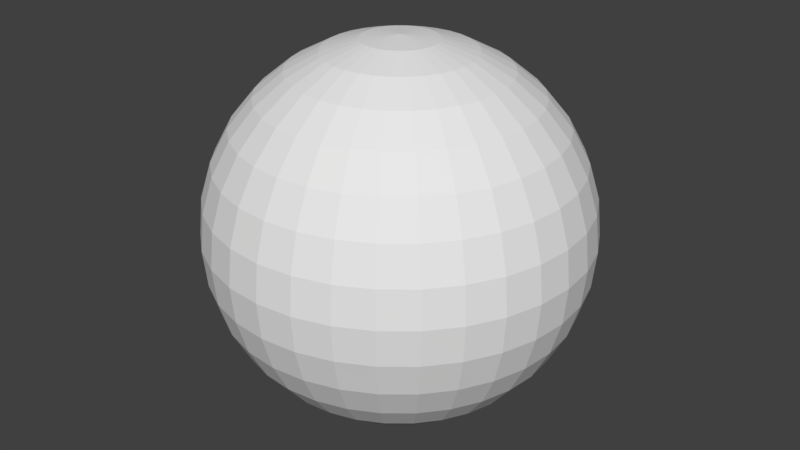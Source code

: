 # Source: Sphere.blend  (saved by Blender 2.79.0; exported with 4.5.12 LTS)
import bpy
from mathutils import Matrix  # noqa: F401  (used for matrix-valued properties, if any)

bpy.ops.wm.read_factory_settings(use_empty=True)
scene = bpy.context.scene
scene.name = 'Scene'

# ---- collections
col_collection_1 = bpy.data.collections.new('Collection 1'); scene.collection.children.link(col_collection_1)

# ---- world
world_world = bpy.data.worlds.new('World'); scene.world = world_world
world_world.color = (0.05088, 0.05088, 0.05088)
world_world.use_sun_shadow = False
world_world.sun_shadow_jitter_overblur = 0.0
world_world.cycles.sampling_method = 'MANUAL'

# ---- meshes
me_sphere_003 = bpy.data.meshes.new('Sphere.003')
me_sphere_003.from_pydata([(0.0, 0.1951, 0.9808), (0.0, 0.3827, 0.9239), (0.0, 0.5556, 0.8315), (0.0, 0.7071, 0.7071), (0.0, 0.8315, 0.5556), (0.0, 0.9239, 0.3827), (0.0, 0.9808, 0.1951), (0.0, 1.0, 7.55e-08), (0.0, 0.9808, -0.1951), (0.0, 0.5556, -0.8315), (0.03806, 0.1913, 0.9808), (0.07466, 0.3753, 0.9239), (0.1084, 0.5449, 0.8315), (0.1379, 0.6935, 0.7071), (0.1622, 0.8155, 0.5556), (0.1802, 0.9061, 0.3827), (0.1913, 0.9619, 0.1951), (0.1951, 0.9808, 7.55e-08), (0.1913, 0.9619, -0.1951), (0.1802, 0.9061, -0.3827), (0.1622, 0.8155, -0.5556), (0.1379, 0.6935, -0.7071), (0.1084, 0.5449, -0.8315), (0.07466, 0.3753, -0.9239), (0.03806, 0.1913, -0.9808), (0.07466, 0.1802, 0.9808), (0.1464, 0.3536, 0.9239), (0.2126, 0.5133, 0.8315), (0.2706, 0.6533, 0.7071), (0.3182, 0.7682, 0.5556), (0.3536, 0.8536, 0.3827), (0.3753, 0.9061, 0.1951), (0.3827, 0.9239, 7.55e-08), (0.3753, 0.9061, -0.1951), (0.3536, 0.8536, -0.3827), (0.3182, 0.7682, -0.5556), (0.2706, 0.6533, -0.7071), (0.2126, 0.5133, -0.8315), (0.1464, 0.3536, -0.9239), (0.07466, 0.1802, -0.9808), (0.1084, 0.1622, 0.9808), (0.2126, 0.3182, 0.9239), (0.3087, 0.4619, 0.8315), (0.3928, 0.5879, 0.7071), (0.4619, 0.6913, 0.5556), (0.5133, 0.7682, 0.3827), (0.5449, 0.8155, 0.1951), (0.5556, 0.8315, 7.55e-08), (0.5449, 0.8155, -0.1951), (0.5133, 0.7682, -0.3827), (0.4619, 0.6913, -0.5556), (0.3928, 0.5879, -0.7071), (0.3087, 0.4619, -0.8315), (0.2126, 0.3182, -0.9239), (0.1084, 0.1622, -0.9808), (0.1379, 0.1379, 0.9808), (0.2706, 0.2706, 0.9239), (0.3928, 0.3928, 0.8315), (0.5, 0.5, 0.7071), (0.5879, 0.5879, 0.5556), (0.6533, 0.6533, 0.3827), (0.6935, 0.6935, 0.1951), (0.7071, 0.7071, 7.55e-08), (0.6935, 0.6935, -0.1951), (0.6533, 0.6533, -0.3827), (0.5879, 0.5879, -0.5556), (0.5, 0.5, -0.7071), (0.3928, 0.3928, -0.8315), (0.2706, 0.2706, -0.9239), (0.1379, 0.1379, -0.9808), (0.1622, 0.1084, 0.9808), (0.3182, 0.2126, 0.9239), (0.4619, 0.3087, 0.8315), (0.5879, 0.3928, 0.7071), (0.6913, 0.4619, 0.5556), (0.7682, 0.5133, 0.3827), (0.8155, 0.5449, 0.1951), (0.8315, 0.5556, 7.55e-08), (0.8155, 0.5449, -0.1951), (0.7682, 0.5133, -0.3827), (0.6913, 0.4619, -0.5556), (0.5879, 0.3928, -0.7071), (0.4619, 0.3087, -0.8315), (0.3182, 0.2126, -0.9239), (0.1622, 0.1084, -0.9808), (0.1802, 0.07466, 0.9808), (0.3536, 0.1464, 0.9239), (0.5133, 0.2126, 0.8315), (0.6533, 0.2706, 0.7071), (0.7682, 0.3182, 0.5556), (0.8536, 0.3536, 0.3827), (0.9061, 0.3753, 0.1951), (0.9239, 0.3827, 7.55e-08), (0.9061, 0.3753, -0.1951), (0.8536, 0.3536, -0.3827), (0.7682, 0.3182, -0.5556), (0.6533, 0.2706, -0.7071), (0.5133, 0.2126, -0.8315), (0.3536, 0.1464, -0.9239), (0.1802, 0.07466, -0.9808), (0.1913, 0.03806, 0.9808), (0.3753, 0.07466, 0.9239), (0.5449, 0.1084, 0.8315), (0.6935, 0.1379, 0.7071), (0.8155, 0.1622, 0.5556), (0.9061, 0.1802, 0.3827), (0.9619, 0.1913, 0.1951), (0.9808, 0.1951, 7.55e-08), (0.9619, 0.1913, -0.1951), (0.9061, 0.1802, -0.3827), (0.8155, 0.1622, -0.5556), (0.6935, 0.1379, -0.7071), (0.5449, 0.1084, -0.8315), (0.3753, 0.07466, -0.9239), (0.1913, 0.03806, -0.9808), (0.1951, -3.266e-07, 0.9808), (0.3827, -3.192e-07, 0.9239), (0.5556, -3.117e-07, 0.8315), (0.7071, -3.192e-07, 0.7071), (0.8315, -3.341e-07, 0.5556), (0.9239, -2.745e-07, 0.3827), (0.9808, -3.937e-07, 0.1951), (1.0, -3.788e-07, 7.55e-08), (0.9808, -3.937e-07, -0.1951), (0.9239, -2.298e-07, -0.3827), (0.8315, -3.341e-07, -0.5556), (0.7071, -3.192e-07, -0.7071), (0.5556, -3.415e-07, -0.8315), (0.3827, -3.043e-07, -0.9239), (0.1951, -3.08e-07, -0.9808), (0.1913, -0.03806, 0.9808), (0.3753, -0.07466, 0.9239), (0.5449, -0.1084, 0.8315), (0.6935, -0.138, 0.7071), (0.8155, -0.1622, 0.5556), (0.9061, -0.1802, 0.3827), (0.9619, -0.1913, 0.1951), (0.9808, -0.1951, 7.55e-08), (0.9619, -0.1913, -0.1951), (0.9061, -0.1802, -0.3827), (0.8155, -0.1622, -0.5556), (0.6935, -0.138, -0.7071), (0.5449, -0.1084, -0.8315), (0.3753, -0.07466, -0.9239), (0.1913, -0.03806, -0.9808), (0.1802, -0.07466, 0.9808), (0.3536, -0.1464, 0.9239), (0.5133, -0.2126, 0.8315), (0.6533, -0.2706, 0.7071), (0.7682, -0.3182, 0.5556), (0.8536, -0.3536, 0.3827), (0.9061, -0.3753, 0.1951), (0.9239, -0.3827, 7.55e-08), (0.9061, -0.3753, -0.1951), (0.8536, -0.3536, -0.3827), (0.7682, -0.3182, -0.5556), (0.6533, -0.2706, -0.7071), (0.5133, -0.2126, -0.8315), (0.3536, -0.1464, -0.9239), (0.1802, -0.07466, -0.9808), (0.1622, -0.1084, 0.9808), (0.3182, -0.2126, 0.9239), (0.4619, -0.3087, 0.8315), (0.5879, -0.3928, 0.7071), (0.6913, -0.4619, 0.5556), (0.7682, -0.5133, 0.3827), (0.8155, -0.5449, 0.1951), (0.8315, -0.5556, 7.55e-08), (0.8155, -0.5449, -0.1951), (0.7682, -0.5133, -0.3827), (0.6913, -0.4619, -0.5556), (0.5879, -0.3928, -0.7071), (0.4619, -0.3087, -0.8315), (0.3182, -0.2126, -0.9239), (0.1622, -0.1084, -0.9808), (0.1379, -0.138, 0.9808), (0.2706, -0.2706, 0.9239), (0.3928, -0.3928, 0.8315), (0.5, -0.5, 0.7071), (0.5879, -0.5879, 0.5556), (0.6533, -0.6533, 0.3827), (0.6935, -0.6935, 0.1951), (0.7071, -0.7071, 7.55e-08), (0.6935, -0.6935, -0.1951), (0.6533, -0.6533, -0.3827), (0.5879, -0.5879, -0.5556), (0.5, -0.5, -0.7071), (0.3928, -0.3928, -0.8315), (0.2706, -0.2706, -0.9239), (0.1379, -0.138, -0.9808), (0.1084, -0.1622, 0.9808), (0.2126, -0.3182, 0.9239), (0.3087, -0.4619, 0.8315), (0.3928, -0.5879, 0.7071), (0.4619, -0.6913, 0.5556), (0.5133, -0.7682, 0.3827), (0.5449, -0.8155, 0.1951), (0.5556, -0.8315, 7.55e-08), (0.5449, -0.8155, -0.1951), (0.5133, -0.7682, -0.3827), (0.4619, -0.6913, -0.5556), (0.3928, -0.5879, -0.7071), (0.3087, -0.4619, -0.8315), (0.2126, -0.3182, -0.9239), (0.1084, -0.1622, -0.9808), (0.0, -3.258e-07, -1.0), (0.07466, -0.1802, 0.9808), (0.1464, -0.3536, 0.9239), (0.2126, -0.5133, 0.8315), (0.2706, -0.6533, 0.7071), (0.3182, -0.7682, 0.5556), (0.3536, -0.8536, 0.3827), (0.3753, -0.9061, 0.1951), (0.3827, -0.9239, 7.55e-08), (0.3753, -0.9061, -0.1951), (0.3536, -0.8536, -0.3827), (0.3182, -0.7682, -0.5556), (0.2706, -0.6533, -0.7071), (0.2126, -0.5133, -0.8315), (0.1464, -0.3536, -0.9239), (0.07466, -0.1802, -0.9808), (0.03806, -0.1913, 0.9808), (0.07466, -0.3753, 0.9239), (0.1084, -0.5449, 0.8315), (0.1379, -0.6935, 0.7071), (0.1622, -0.8155, 0.5556), (0.1802, -0.9061, 0.3827), (0.1913, -0.9619, 0.1951), (0.1951, -0.9808, 7.55e-08), (0.1913, -0.9619, -0.1951), (0.1802, -0.9061, -0.3827), (0.1622, -0.8155, -0.5556), (0.1379, -0.6935, -0.7071), (0.1084, -0.5449, -0.8315), (0.07466, -0.3753, -0.9239), (0.03806, -0.1913, -0.9808), (-7.212e-09, -0.1951, 0.9808), (4.122e-08, -0.3827, 0.9239), (2.632e-08, -0.5556, 0.8315), (-2.584e-08, -0.7071, 0.7071), (-8.544e-08, -0.8315, 0.5556), (6.357e-08, -0.9239, 0.3827), (-8.544e-08, -0.9808, 0.1951), (-1.003e-07, -1.0, 7.55e-08), (-8.544e-08, -0.9808, -0.1951), (6.357e-08, -0.9239, -0.3827), (-8.544e-08, -0.8315, -0.5556), (-2.584e-08, -0.7071, -0.7071), (-1.094e-08, -0.5556, -0.8315), (3.964e-09, -0.3827, -0.9239), (3.964e-09, -0.1951, -0.9808), (-0.03806, -0.1913, 0.9808), (-0.07466, -0.3753, 0.9239), (-0.1084, -0.5449, 0.8315), (-0.1379, -0.6935, 0.7071), (-0.1622, -0.8155, 0.5556), (-0.1802, -0.9061, 0.3827), (-0.1913, -0.9619, 0.1951), (-0.1951, -0.9808, 7.55e-08), (-0.1913, -0.9619, -0.1951), (-0.1802, -0.9061, -0.3827), (-0.1622, -0.8155, -0.5556), (-0.1379, -0.6935, -0.7071), (-0.1084, -0.5449, -0.8315), (-0.07466, -0.3753, -0.9239), (-0.03806, -0.1913, -0.9808), (-0.07466, -0.1802, 0.9808), (-0.1464, -0.3536, 0.9239), (-0.2126, -0.5133, 0.8315), (-0.2706, -0.6533, 0.7071), (-0.3182, -0.7682, 0.5556), (-0.3536, -0.8536, 0.3827), (-0.3753, -0.9061, 0.1951), (-0.3827, -0.9239, 7.55e-08), (-0.3753, -0.9061, -0.1951), (-0.3536, -0.8536, -0.3827), (-0.3182, -0.7682, -0.5556), (-0.2706, -0.6533, -0.7071), (-0.2126, -0.5133, -0.8315), (-0.1464, -0.3536, -0.9239), (-0.07466, -0.1802, -0.9808), (-0.1084, -0.1622, 0.9808), (-0.2126, -0.3182, 0.9239), (-0.3087, -0.4619, 0.8315), (-0.3928, -0.5879, 0.7071), (-0.4619, -0.6913, 0.5556), (-0.5133, -0.7682, 0.3827), (-0.5449, -0.8155, 0.1951), (-0.5556, -0.8315, 7.55e-08), (-0.5449, -0.8155, -0.1951), (-0.5133, -0.7682, -0.3827), (-0.4619, -0.6913, -0.5556), (-0.3928, -0.5879, -0.7071), (-0.3087, -0.4619, -0.8315), (-0.2126, -0.3182, -0.9239), (-0.1084, -0.1622, -0.9808), (-2.304e-07, -5.562e-07, 1.0), (-0.1379, -0.138, 0.9808), (-0.2706, -0.2706, 0.9239), (-0.3928, -0.3928, 0.8315), (-0.5, -0.5, 0.7071), (-0.5879, -0.5879, 0.5556), (-0.6533, -0.6533, 0.3827), (-0.6935, -0.6935, 0.1951), (-0.7071, -0.7071, 7.55e-08), (-0.6935, -0.6935, -0.1951), (-0.6533, -0.6533, -0.3827), (-0.5879, -0.5879, -0.5556), (-0.5, -0.5, -0.7071), (-0.3928, -0.3928, -0.8315), (-0.2706, -0.2706, -0.9239), (-0.1379, -0.1379, -0.9808), (-0.1622, -0.1084, 0.9808), (-0.3182, -0.2126, 0.9239), (-0.4619, -0.3087, 0.8315), (-0.5879, -0.3928, 0.7071), (-0.6913, -0.4619, 0.5556), (-0.7682, -0.5133, 0.3827), (-0.8155, -0.5449, 0.1951), (-0.8315, -0.5556, 7.55e-08), (-0.8155, -0.5449, -0.1951), (-0.7682, -0.5133, -0.3827), (-0.6913, -0.4619, -0.5556), (-0.5879, -0.3928, -0.7071), (-0.4619, -0.3087, -0.8315), (-0.3182, -0.2126, -0.9239), (-0.1622, -0.1084, -0.9808), (-0.1802, -0.07466, 0.9808), (-0.3536, -0.1464, 0.9239), (-0.5133, -0.2126, 0.8315), (-0.6533, -0.2706, 0.7071), (-0.7682, -0.3182, 0.5556), (-0.8536, -0.3536, 0.3827), (-0.9061, -0.3753, 0.1951), (-0.9239, -0.3827, 7.55e-08), (-0.9061, -0.3753, -0.1951), (-0.8536, -0.3536, -0.3827), (-0.7682, -0.3182, -0.5556), (-0.6533, -0.2706, -0.7071), (-0.5133, -0.2126, -0.8315), (-0.3536, -0.1464, -0.9239), (-0.1802, -0.07466, -0.9808), (-0.1913, -0.03806, 0.9808), (-0.3753, -0.07466, 0.9239), (-0.5449, -0.1084, 0.8315), (-0.6935, -0.1379, 0.7071), (-0.8155, -0.1622, 0.5556), (-0.9061, -0.1802, 0.3827), (-0.9619, -0.1913, 0.1951), (-0.9808, -0.1951, 7.55e-08), (-0.9619, -0.1913, -0.1951), (-0.9061, -0.1802, -0.3827), (-0.8155, -0.1622, -0.5556), (-0.6935, -0.1379, -0.7071), (-0.5449, -0.1084, -0.8315), (-0.3753, -0.07466, -0.9239), (-0.1913, -0.03806, -0.9808), (-0.1951, -3.117e-07, 0.9808), (-0.3827, -2.819e-07, 0.9239), (-0.5556, -2.819e-07, 0.8315), (-0.7071, -1.851e-07, 0.7071), (-0.8315, -1.404e-07, 0.5556), (-0.9239, -3.192e-07, 0.3827), (-0.9808, -9.567e-08, 0.1951), (-1.0, -1.404e-07, 7.55e-08), (-0.9808, -9.567e-08, -0.1951), (-0.9239, -3.192e-07, -0.3827), (-0.8315, -1.404e-07, -0.5556), (-0.7071, -1.851e-07, -0.7071), (-0.5556, -2.596e-07, -0.8315), (-0.3827, -2.521e-07, -0.9239), (-0.1951, -3.155e-07, -0.9808), (-0.1913, 0.03806, 0.9808), (-0.3753, 0.07466, 0.9239), (-0.5449, 0.1084, 0.8315), (-0.6935, 0.1379, 0.7071), (-0.8155, 0.1622, 0.5556), (-0.9061, 0.1802, 0.3827), (-0.9619, 0.1913, 0.1951), (-0.9808, 0.1951, 7.55e-08), (-0.9619, 0.1913, -0.1951), (-0.9061, 0.1802, -0.3827), (-0.8155, 0.1622, -0.5556), (-0.6935, 0.1379, -0.7071), (-0.5449, 0.1084, -0.8315), (-0.3753, 0.07466, -0.9239), (-0.1913, 0.03806, -0.9808), (-0.1802, 0.07466, 0.9808), (-0.3536, 0.1464, 0.9239), (-0.5133, 0.2126, 0.8315), (-0.6533, 0.2706, 0.7071), (-0.7682, 0.3182, 0.5556), (-0.8536, 0.3536, 0.3827), (-0.9061, 0.3753, 0.1951), (-0.9239, 0.3827, 7.55e-08), (-0.9061, 0.3753, -0.1951), (-0.8536, 0.3536, -0.3827), (-0.7682, 0.3182, -0.5556), (-0.6533, 0.2706, -0.7071), (-0.5133, 0.2126, -0.8315), (-0.3536, 0.1464, -0.9239), (-0.1802, 0.07466, -0.9808), (-0.1622, 0.1084, 0.9808), (-0.3182, 0.2126, 0.9239), (-0.4619, 0.3087, 0.8315), (-0.5879, 0.3928, 0.7071), (-0.6913, 0.4619, 0.5556), (-0.7682, 0.5133, 0.3827), (-0.8155, 0.5449, 0.1951), (-0.8315, 0.5556, 7.55e-08), (-0.8155, 0.5449, -0.1951), (-0.7682, 0.5133, -0.3827), (-0.6913, 0.4619, -0.5556), (-0.5879, 0.3928, -0.7071), (-0.4619, 0.3087, -0.8315), (-0.3182, 0.2126, -0.9239), (-0.1622, 0.1084, -0.9808), (-0.1379, 0.1379, 0.9808), (-0.2706, 0.2706, 0.9239), (-0.3928, 0.3928, 0.8315), (-0.5, 0.5, 0.7071), (-0.5879, 0.5879, 0.5556), (-0.6533, 0.6533, 0.3827), (-0.6935, 0.6935, 0.1951), (-0.7071, 0.7071, 7.55e-08), (-0.6935, 0.6935, -0.1951), (-0.6533, 0.6533, -0.3827), (-0.5879, 0.5879, -0.5556), (-0.5, 0.5, -0.7071), (-0.3928, 0.3928, -0.8315), (-0.2706, 0.2706, -0.9239), (-0.1379, 0.1379, -0.9808), (-0.1084, 0.1622, 0.9808), (-0.2126, 0.3182, 0.9239), (-0.3087, 0.4619, 0.8315), (-0.3928, 0.5879, 0.7071), (-0.4619, 0.6913, 0.5556), (-0.5133, 0.7682, 0.3827), (-0.5449, 0.8155, 0.1951), (-0.5556, 0.8315, 7.55e-08), (-0.5449, 0.8155, -0.1951), (-0.5133, 0.7682, -0.3827), (-0.4619, 0.6913, -0.5556), (-0.3928, 0.5879, -0.7071), (-0.3087, 0.4619, -0.8315), (-0.2126, 0.3182, -0.9239), (-0.1084, 0.1622, -0.9808), (-0.07466, 0.1802, 0.9808), (-0.1464, 0.3536, 0.9239), (-0.2126, 0.5133, 0.8315), (-0.2706, 0.6533, 0.7071), (-0.3182, 0.7682, 0.5556), (-0.3536, 0.8536, 0.3827), (-0.3753, 0.9061, 0.1951), (-0.3827, 0.9239, 7.55e-08), (-0.3753, 0.9061, -0.1951), (-0.3536, 0.8536, -0.3827), (-0.3182, 0.7682, -0.5556), (-0.2706, 0.6533, -0.7071), (-0.2126, 0.5133, -0.8315), (-0.1464, 0.3536, -0.9239), (-0.07466, 0.1802, -0.9808), (-0.03806, 0.1913, 0.9808), (-0.07466, 0.3753, 0.9239), (-0.1084, 0.5449, 0.8315), (-0.1379, 0.6935, 0.7071), (-0.1622, 0.8155, 0.5556), (-0.1802, 0.9061, 0.3827), (-0.1913, 0.9619, 0.1951), (-0.1951, 0.9808, 7.55e-08), (-0.1913, 0.9619, -0.1951), (-0.1802, 0.9061, -0.3827), (-0.1622, 0.8155, -0.5556), (-0.1379, 0.6935, -0.7071), (-0.1084, 0.5449, -0.8315), (-0.07466, 0.3753, -0.9239), (-0.03806, 0.1913, -0.9808), (6.357e-08, 0.9239, -0.3827), (2.722e-07, 0.8315, -0.5556), (1.53e-07, 0.7071, -0.7071), (7.847e-08, 0.3827, -0.9239), (1.514e-08, 0.1951, -0.9808)], [], [(1, 0, 10, 11), (477, 8, 18, 19), (2, 1, 11, 12), (478, 477, 19, 20), (3, 2, 12, 13), (479, 478, 20, 21), (4, 3, 13, 14), (9, 479, 21, 22), (5, 4, 14, 15), (480, 9, 22, 23), (6, 5, 15, 16), (481, 480, 23, 24), (7, 6, 16, 17), (0, 296, 10), (205, 481, 24), (8, 7, 17, 18), (10, 296, 25), (205, 24, 39), (18, 17, 32, 33), (11, 10, 25, 26), (19, 18, 33, 34), (12, 11, 26, 27), (20, 19, 34, 35), (13, 12, 27, 28), (21, 20, 35, 36), (14, 13, 28, 29), (22, 21, 36, 37), (15, 14, 29, 30), (23, 22, 37, 38), (16, 15, 30, 31), (24, 23, 38, 39), (17, 16, 31, 32), (29, 28, 43, 44), (37, 36, 51, 52), (30, 29, 44, 45), (38, 37, 52, 53), (31, 30, 45, 46), (39, 38, 53, 54), (32, 31, 46, 47), (25, 296, 40), (205, 39, 54), (33, 32, 47, 48), (26, 25, 40, 41), (34, 33, 48, 49), (27, 26, 41, 42), (35, 34, 49, 50), (28, 27, 42, 43), (36, 35, 50, 51), (48, 47, 62, 63), (41, 40, 55, 56), (49, 48, 63, 64), (42, 41, 56, 57), (50, 49, 64, 65), (43, 42, 57, 58), (51, 50, 65, 66), (44, 43, 58, 59), (52, 51, 66, 67), (45, 44, 59, 60), (53, 52, 67, 68), (46, 45, 60, 61), (54, 53, 68, 69), (47, 46, 61, 62), (40, 296, 55), (205, 54, 69), (67, 66, 81, 82), (60, 59, 74, 75), (68, 67, 82, 83), (61, 60, 75, 76), (69, 68, 83, 84), (62, 61, 76, 77), (55, 296, 70), (205, 69, 84), (63, 62, 77, 78), (56, 55, 70, 71), (64, 63, 78, 79), (57, 56, 71, 72), (65, 64, 79, 80), (58, 57, 72, 73), (66, 65, 80, 81), (59, 58, 73, 74), (71, 70, 85, 86), (79, 78, 93, 94), (72, 71, 86, 87), (80, 79, 94, 95), (73, 72, 87, 88), (81, 80, 95, 96), (74, 73, 88, 89), (82, 81, 96, 97), (75, 74, 89, 90), (83, 82, 97, 98), (76, 75, 90, 91), (84, 83, 98, 99), (77, 76, 91, 92), (70, 296, 85), (205, 84, 99), (78, 77, 92, 93), (90, 89, 104, 105), (98, 97, 112, 113), (91, 90, 105, 106), (99, 98, 113, 114), (92, 91, 106, 107), (85, 296, 100), (205, 99, 114), (93, 92, 107, 108), (86, 85, 100, 101), (94, 93, 108, 109), (87, 86, 101, 102), (95, 94, 109, 110), (88, 87, 102, 103), (96, 95, 110, 111), (89, 88, 103, 104), (97, 96, 111, 112), (109, 108, 123, 124), (102, 101, 116, 117), (110, 109, 124, 125), (103, 102, 117, 118), (111, 110, 125, 126), (104, 103, 118, 119), (112, 111, 126, 127), (105, 104, 119, 120), (113, 112, 127, 128), (106, 105, 120, 121), (114, 113, 128, 129), (107, 106, 121, 122), (100, 296, 115), (205, 114, 129), (108, 107, 122, 123), (101, 100, 115, 116), (128, 127, 142, 143), (121, 120, 135, 136), (129, 128, 143, 144), (122, 121, 136, 137), (115, 296, 130), (205, 129, 144), (123, 122, 137, 138), (116, 115, 130, 131), (124, 123, 138, 139), (117, 116, 131, 132), (125, 124, 139, 140), (118, 117, 132, 133), (126, 125, 140, 141), (119, 118, 133, 134), (127, 126, 141, 142), (120, 119, 134, 135), (140, 139, 154, 155), (133, 132, 147, 148), (141, 140, 155, 156), (134, 133, 148, 149), (142, 141, 156, 157), (135, 134, 149, 150), (143, 142, 157, 158), (136, 135, 150, 151), (144, 143, 158, 159), (137, 136, 151, 152), (130, 296, 145), (205, 144, 159), (138, 137, 152, 153), (131, 130, 145, 146), (139, 138, 153, 154), (132, 131, 146, 147), (159, 158, 173, 174), (152, 151, 166, 167), (145, 296, 160), (205, 159, 174), (153, 152, 167, 168), (146, 145, 160, 161), (154, 153, 168, 169), (147, 146, 161, 162), (155, 154, 169, 170), (148, 147, 162, 163), (156, 155, 170, 171), (149, 148, 163, 164), (157, 156, 171, 172), (150, 149, 164, 165), (158, 157, 172, 173), (151, 150, 165, 166), (163, 162, 177, 178), (171, 170, 185, 186), (164, 163, 178, 179), (172, 171, 186, 187), (165, 164, 179, 180), (173, 172, 187, 188), (166, 165, 180, 181), (174, 173, 188, 189), (167, 166, 181, 182), (160, 296, 175), (205, 174, 189), (168, 167, 182, 183), (161, 160, 175, 176), (169, 168, 183, 184), (162, 161, 176, 177), (170, 169, 184, 185), (182, 181, 196, 197), (175, 296, 190), (205, 189, 204), (183, 182, 197, 198), (176, 175, 190, 191), (184, 183, 198, 199), (177, 176, 191, 192), (185, 184, 199, 200), (178, 177, 192, 193), (186, 185, 200, 201), (179, 178, 193, 194), (187, 186, 201, 202), (180, 179, 194, 195), (188, 187, 202, 203), (181, 180, 195, 196), (189, 188, 203, 204), (201, 200, 216, 217), (194, 193, 209, 210), (202, 201, 217, 218), (195, 194, 210, 211), (203, 202, 218, 219), (196, 195, 211, 212), (204, 203, 219, 220), (197, 196, 212, 213), (190, 296, 206), (205, 204, 220), (198, 197, 213, 214), (191, 190, 206, 207), (199, 198, 214, 215), (192, 191, 207, 208), (200, 199, 215, 216), (193, 192, 208, 209), (206, 296, 221), (205, 220, 235), (214, 213, 228, 229), (207, 206, 221, 222), (215, 214, 229, 230), (208, 207, 222, 223), (216, 215, 230, 231), (209, 208, 223, 224), (217, 216, 231, 232), (210, 209, 224, 225), (218, 217, 232, 233), (211, 210, 225, 226), (219, 218, 233, 234), (212, 211, 226, 227), (220, 219, 234, 235), (213, 212, 227, 228), (225, 224, 239, 240), (233, 232, 247, 248), (226, 225, 240, 241), (234, 233, 248, 249), (227, 226, 241, 242), (235, 234, 249, 250), (228, 227, 242, 243), (221, 296, 236), (205, 235, 250), (229, 228, 243, 244), (222, 221, 236, 237), (230, 229, 244, 245), (223, 222, 237, 238), (231, 230, 245, 246), (224, 223, 238, 239), (232, 231, 246, 247), (244, 243, 258, 259), (237, 236, 251, 252), (245, 244, 259, 260), (238, 237, 252, 253), (246, 245, 260, 261), (239, 238, 253, 254), (247, 246, 261, 262), (240, 239, 254, 255), (248, 247, 262, 263), (241, 240, 255, 256), (249, 248, 263, 264), (242, 241, 256, 257), (250, 249, 264, 265), (243, 242, 257, 258), (236, 296, 251), (205, 250, 265), (263, 262, 277, 278), (256, 255, 270, 271), (264, 263, 278, 279), (257, 256, 271, 272), (265, 264, 279, 280), (258, 257, 272, 273), (251, 296, 266), (205, 265, 280), (259, 258, 273, 274), (252, 251, 266, 267), (260, 259, 274, 275), (253, 252, 267, 268), (261, 260, 275, 276), (254, 253, 268, 269), (262, 261, 276, 277), (255, 254, 269, 270), (275, 274, 289, 290), (268, 267, 282, 283), (276, 275, 290, 291), (269, 268, 283, 284), (277, 276, 291, 292), (270, 269, 284, 285), (278, 277, 292, 293), (271, 270, 285, 286), (279, 278, 293, 294), (272, 271, 286, 287), (280, 279, 294, 295), (273, 272, 287, 288), (266, 296, 281), (205, 280, 295), (274, 273, 288, 289), (267, 266, 281, 282), (294, 293, 309, 310), (287, 286, 302, 303), (295, 294, 310, 311), (288, 287, 303, 304), (281, 296, 297), (205, 295, 311), (289, 288, 304, 305), (282, 281, 297, 298), (290, 289, 305, 306), (283, 282, 298, 299), (291, 290, 306, 307), (284, 283, 299, 300), (292, 291, 307, 308), (285, 284, 300, 301), (293, 292, 308, 309), (286, 285, 301, 302), (299, 298, 313, 314), (307, 306, 321, 322), (300, 299, 314, 315), (308, 307, 322, 323), (301, 300, 315, 316), (309, 308, 323, 324), (302, 301, 316, 317), (310, 309, 324, 325), (303, 302, 317, 318), (311, 310, 325, 326), (304, 303, 318, 319), (297, 296, 312), (205, 311, 326), (305, 304, 319, 320), (298, 297, 312, 313), (306, 305, 320, 321), (318, 317, 332, 333), (326, 325, 340, 341), (319, 318, 333, 334), (312, 296, 327), (205, 326, 341), (320, 319, 334, 335), (313, 312, 327, 328), (321, 320, 335, 336), (314, 313, 328, 329), (322, 321, 336, 337), (315, 314, 329, 330), (323, 322, 337, 338), (316, 315, 330, 331), (324, 323, 338, 339), (317, 316, 331, 332), (325, 324, 339, 340), (337, 336, 351, 352), (330, 329, 344, 345), (338, 337, 352, 353), (331, 330, 345, 346), (339, 338, 353, 354), (332, 331, 346, 347), (340, 339, 354, 355), (333, 332, 347, 348), (341, 340, 355, 356), (334, 333, 348, 349), (327, 296, 342), (205, 341, 356), (335, 334, 349, 350), (328, 327, 342, 343), (336, 335, 350, 351), (329, 328, 343, 344), (356, 355, 370, 371), (349, 348, 363, 364), (342, 296, 357), (205, 356, 371), (350, 349, 364, 365), (343, 342, 357, 358), (351, 350, 365, 366), (344, 343, 358, 359), (352, 351, 366, 367), (345, 344, 359, 360), (353, 352, 367, 368), (346, 345, 360, 361), (354, 353, 368, 369), (347, 346, 361, 362), (355, 354, 369, 370), (348, 347, 362, 363), (360, 359, 374, 375), (368, 367, 382, 383), (361, 360, 375, 376), (369, 368, 383, 384), (362, 361, 376, 377), (370, 369, 384, 385), (363, 362, 377, 378), (371, 370, 385, 386), (364, 363, 378, 379), (357, 296, 372), (205, 371, 386), (365, 364, 379, 380), (358, 357, 372, 373), (366, 365, 380, 381), (359, 358, 373, 374), (367, 366, 381, 382), (379, 378, 393, 394), (372, 296, 387), (205, 386, 401), (380, 379, 394, 395), (373, 372, 387, 388), (381, 380, 395, 396), (374, 373, 388, 389), (382, 381, 396, 397), (375, 374, 389, 390), (383, 382, 397, 398), (376, 375, 390, 391), (384, 383, 398, 399), (377, 376, 391, 392), (385, 384, 399, 400), (378, 377, 392, 393), (386, 385, 400, 401), (398, 397, 412, 413), (391, 390, 405, 406), (399, 398, 413, 414), (392, 391, 406, 407), (400, 399, 414, 415), (393, 392, 407, 408), (401, 400, 415, 416), (394, 393, 408, 409), (387, 296, 402), (205, 401, 416), (395, 394, 409, 410), (388, 387, 402, 403), (396, 395, 410, 411), (389, 388, 403, 404), (397, 396, 411, 412), (390, 389, 404, 405), (205, 416, 431), (410, 409, 424, 425), (403, 402, 417, 418), (411, 410, 425, 426), (404, 403, 418, 419), (412, 411, 426, 427), (405, 404, 419, 420), (413, 412, 427, 428), (406, 405, 420, 421), (414, 413, 428, 429), (407, 406, 421, 422), (415, 414, 429, 430), (408, 407, 422, 423), (416, 415, 430, 431), (409, 408, 423, 424), (402, 296, 417), (429, 428, 443, 444), (422, 421, 436, 437), (430, 429, 444, 445), (423, 422, 437, 438), (431, 430, 445, 446), (424, 423, 438, 439), (417, 296, 432), (205, 431, 446), (425, 424, 439, 440), (418, 417, 432, 433), (426, 425, 440, 441), (419, 418, 433, 434), (427, 426, 441, 442), (420, 419, 434, 435), (428, 427, 442, 443), (421, 420, 435, 436), (433, 432, 447, 448), (441, 440, 455, 456), (434, 433, 448, 449), (442, 441, 456, 457), (435, 434, 449, 450), (443, 442, 457, 458), (436, 435, 450, 451), (444, 443, 458, 459), (437, 436, 451, 452), (445, 444, 459, 460), (438, 437, 452, 453), (446, 445, 460, 461), (439, 438, 453, 454), (432, 296, 447), (205, 446, 461), (440, 439, 454, 455), (452, 451, 466, 467), (460, 459, 474, 475), (453, 452, 467, 468), (461, 460, 475, 476), (454, 453, 468, 469), (447, 296, 462), (205, 461, 476), (455, 454, 469, 470), (448, 447, 462, 463), (456, 455, 470, 471), (449, 448, 463, 464), (457, 456, 471, 472), (450, 449, 464, 465), (458, 457, 472, 473), (451, 450, 465, 466), (459, 458, 473, 474), (471, 470, 8, 477), (464, 463, 1, 2), (472, 471, 477, 478), (465, 464, 2, 3), (473, 472, 478, 479), (466, 465, 3, 4), (474, 473, 479, 9), (467, 466, 4, 5), (475, 474, 9, 480), (468, 467, 5, 6), (476, 475, 480, 481), (469, 468, 6, 7), (462, 296, 0), (205, 476, 481), (470, 469, 7, 8), (463, 462, 0, 1)])
_uv = me_sphere_003.uv_layers.new(name='UVMap')
_uv.uv.foreach_set('vector', [0.75, 0.875, 0.75, 0.9375, 0.7187, 0.9375, 0.7188, 0.875, 0.75, 0.375, 0.75, 0.4375, 0.7188, 0.4375, 0.7188, 0.375, 0.75, 0.8125, 0.75, 0.875, 0.7188, 0.875, 0.7188, 0.8125, 0.75, 0.3125, 0.75, 0.375, 0.7188, 0.375, 0.7188, 0.3125, 0.75, 0.75, 0.75, 0.8125, 0.7188, 0.8125, 0.7188, 0.75, 0.75, 0.25, 0.75, 0.3125, 0.7188, 0.3125, 0.7188, 0.25, 0.75, 0.6875, 0.75, 0.75, 0.7188, 0.75, 0.7188, 0.6875, 0.75, 0.1875, 0.75, 0.25, 0.7188, 0.25, 0.7188, 0.1875, 0.75, 0.625, 0.75, 0.6875, 0.7188, 0.6875, 0.7188, 0.625, 0.75, 0.125, 0.75, 0.1875, 0.7188, 0.1875, 0.7188, 0.125, 0.75, 0.5625, 0.75, 0.625, 0.7188, 0.625, 0.7188, 0.5625, 0.75, 0.0625, 0.75, 0.125, 0.7188, 0.125, 0.7187, 0.0625, 0.75, 0.5, 0.75, 0.5625, 0.7188, 0.5625, 0.7188, 0.5, 0.75, 0.9375, 0.7344, 1.0, 0.7187, 0.9375, 0.7344, 0.0, 0.75, 0.0625, 0.7187, 0.0625, 0.75, 0.4375, 0.75, 0.5, 0.7188, 0.5, 0.7188, 0.4375, 0.7187, 0.9375, 0.7031, 1.0, 0.6875, 0.9375, 0.7031, 0.0, 0.7187, 0.0625, 0.6875, 0.0625, 0.7188, 0.4375, 0.7188, 0.5, 0.6875, 0.5, 0.6875, 0.4375, 0.7188, 0.875, 0.7187, 0.9375, 0.6875, 0.9375, 0.6875, 0.875, 0.7188, 0.375, 0.7188, 0.4375, 0.6875, 0.4375, 0.6875, 0.375, 0.7188, 0.8125, 0.7188, 0.875, 0.6875, 0.875, 0.6875, 0.8125, 0.7188, 0.3125, 0.7188, 0.375, 0.6875, 0.375, 0.6875, 0.3125, 0.7188, 0.75, 0.7188, 0.8125, 0.6875, 0.8125, 0.6875, 0.75, 0.7188, 0.25, 0.7188, 0.3125, 0.6875, 0.3125, 0.6875, 0.25, 0.7188, 0.6875, 0.7188, 0.75, 0.6875, 0.75, 0.6875, 0.6875, 0.7188, 0.1875, 0.7188, 0.25, 0.6875, 0.25, 0.6875, 0.1875, 0.7188, 0.625, 0.7188, 0.6875, 0.6875, 0.6875, 0.6875, 0.625, 0.7188, 0.125, 0.7188, 0.1875, 0.6875, 0.1875, 0.6875, 0.125, 0.7188, 0.5625, 0.7188, 0.625, 0.6875, 0.625, 0.6875, 0.5625, 0.7187, 0.0625, 0.7188, 0.125, 0.6875, 0.125, 0.6875, 0.0625, 0.7188, 0.5, 0.7188, 0.5625, 0.6875, 0.5625, 0.6875, 0.5, 0.6875, 0.6875, 0.6875, 0.75, 0.6562, 0.75, 0.6562, 0.6875, 0.6875, 0.1875, 0.6875, 0.25, 0.6562, 0.25, 0.6562, 0.1875, 0.6875, 0.625, 0.6875, 0.6875, 0.6562, 0.6875, 0.6562, 0.625, 0.6875, 0.125, 0.6875, 0.1875, 0.6562, 0.1875, 0.6562, 0.125, 0.6875, 0.5625, 0.6875, 0.625, 0.6562, 0.625, 0.6562, 0.5625, 0.6875, 0.0625, 0.6875, 0.125, 0.6562, 0.125, 0.6562, 0.0625, 0.6875, 0.5, 0.6875, 0.5625, 0.6562, 0.5625, 0.6562, 0.5, 0.6875, 0.9375, 0.6719, 1.0, 0.6562, 0.9375, 0.6719, 0.0, 0.6875, 0.0625, 0.6562, 0.0625, 0.6875, 0.4375, 0.6875, 0.5, 0.6562, 0.5, 0.6562, 0.4375, 0.6875, 0.875, 0.6875, 0.9375, 0.6562, 0.9375, 0.6562, 0.875, 0.6875, 0.375, 0.6875, 0.4375, 0.6562, 0.4375, 0.6562, 0.375, 0.6875, 0.8125, 0.6875, 0.875, 0.6562, 0.875, 0.6562, 0.8125, 0.6875, 0.3125, 0.6875, 0.375, 0.6562, 0.375, 0.6562, 0.3125, 0.6875, 0.75, 0.6875, 0.8125, 0.6562, 0.8125, 0.6562, 0.75, 0.6875, 0.25, 0.6875, 0.3125, 0.6562, 0.3125, 0.6562, 0.25, 0.6562, 0.4375, 0.6562, 0.5, 0.625, 0.5, 0.625, 0.4375, 0.6562, 0.875, 0.6562, 0.9375, 0.625, 0.9375, 0.625, 0.875, 0.6562, 0.375, 0.6562, 0.4375, 0.625, 0.4375, 0.625, 0.375, 0.6562, 0.8125, 0.6562, 0.875, 0.625, 0.875, 0.625, 0.8125, 0.6562, 0.3125, 0.6562, 0.375, 0.625, 0.375, 0.625, 0.3125, 0.6562, 0.75, 0.6562, 0.8125, 0.625, 0.8125, 0.625, 0.75, 0.6562, 0.25, 0.6562, 0.3125, 0.625, 0.3125, 0.625, 0.25, 0.6562, 0.6875, 0.6562, 0.75, 0.625, 0.75, 0.625, 0.6875, 0.6562, 0.1875, 0.6562, 0.25, 0.625, 0.25, 0.625, 0.1875, 0.6562, 0.625, 0.6562, 0.6875, 0.625, 0.6875, 0.625, 0.625, 0.6562, 0.125, 0.6562, 0.1875, 0.625, 0.1875, 0.625, 0.125, 0.6562, 0.5625, 0.6562, 0.625, 0.625, 0.625, 0.625, 0.5625, 0.6562, 0.0625, 0.6562, 0.125, 0.625, 0.125, 0.625, 0.0625, 0.6562, 0.5, 0.6562, 0.5625, 0.625, 0.5625, 0.625, 0.5, 0.6562, 0.9375, 0.6406, 1.0, 0.625, 0.9375, 0.6406, 0.0, 0.6562, 0.0625, 0.625, 0.0625, 0.625, 0.1875, 0.625, 0.25, 0.5937, 0.25, 0.5937, 0.1875, 0.625, 0.625, 0.625, 0.6875, 0.5937, 0.6875, 0.5937, 0.625, 0.625, 0.125, 0.625, 0.1875, 0.5937, 0.1875, 0.5937, 0.125, 0.625, 0.5625, 0.625, 0.625, 0.5937, 0.625, 0.5937, 0.5625, 0.625, 0.0625, 0.625, 0.125, 0.5937, 0.125, 0.5937, 0.0625, 0.625, 0.5, 0.625, 0.5625, 0.5937, 0.5625, 0.5937, 0.5, 0.625, 0.9375, 0.6094, 1.0, 0.5937, 0.9375, 0.6094, 0.0, 0.625, 0.0625, 0.5937, 0.0625, 0.625, 0.4375, 0.625, 0.5, 0.5937, 0.5, 0.5937, 0.4375, 0.625, 0.875, 0.625, 0.9375, 0.5937, 0.9375, 0.5937, 0.875, 0.625, 0.375, 0.625, 0.4375, 0.5937, 0.4375, 0.5938, 0.375, 0.625, 0.8125, 0.625, 0.875, 0.5937, 0.875, 0.5937, 0.8125, 0.625, 0.3125, 0.625, 0.375, 0.5938, 0.375, 0.5937, 0.3125, 0.625, 0.75, 0.625, 0.8125, 0.5937, 0.8125, 0.5937, 0.75, 0.625, 0.25, 0.625, 0.3125, 0.5937, 0.3125, 0.5937, 0.25, 0.625, 0.6875, 0.625, 0.75, 0.5937, 0.75, 0.5937, 0.6875, 0.5937, 0.875, 0.5937, 0.9375, 0.5625, 0.9375, 0.5625, 0.875, 0.5938, 0.375, 0.5937, 0.4375, 0.5625, 0.4375, 0.5625, 0.375, 0.5937, 0.8125, 0.5937, 0.875, 0.5625, 0.875, 0.5625, 0.8125, 0.5937, 0.3125, 0.5938, 0.375, 0.5625, 0.375, 0.5625, 0.3125, 0.5937, 0.75, 0.5937, 0.8125, 0.5625, 0.8125, 0.5625, 0.75, 0.5937, 0.25, 0.5937, 0.3125, 0.5625, 0.3125, 0.5625, 0.25, 0.5937, 0.6875, 0.5937, 0.75, 0.5625, 0.75, 0.5625, 0.6875, 0.5937, 0.1875, 0.5937, 0.25, 0.5625, 0.25, 0.5625, 0.1875, 0.5937, 0.625, 0.5937, 0.6875, 0.5625, 0.6875, 0.5625, 0.625, 0.5937, 0.125, 0.5937, 0.1875, 0.5625, 0.1875, 0.5625, 0.125, 0.5937, 0.5625, 0.5937, 0.625, 0.5625, 0.625, 0.5625, 0.5625, 0.5937, 0.0625, 0.5937, 0.125, 0.5625, 0.125, 0.5625, 0.0625, 0.5937, 0.5, 0.5937, 0.5625, 0.5625, 0.5625, 0.5625, 0.5, 0.5937, 0.9375, 0.5781, 1.0, 0.5625, 0.9375, 0.5781, 0.0, 0.5937, 0.0625, 0.5625, 0.0625, 0.5937, 0.4375, 0.5937, 0.5, 0.5625, 0.5, 0.5625, 0.4375, 0.5625, 0.625, 0.5625, 0.6875, 0.5312, 0.6875, 0.5312, 0.625, 0.5625, 0.125, 0.5625, 0.1875, 0.5312, 0.1875, 0.5312, 0.125, 0.5625, 0.5625, 0.5625, 0.625, 0.5312, 0.625, 0.5312, 0.5625, 0.5625, 0.0625, 0.5625, 0.125, 0.5312, 0.125, 0.5312, 0.0625, 0.5625, 0.5, 0.5625, 0.5625, 0.5312, 0.5625, 0.5312, 0.5, 0.5625, 0.9375, 0.5469, 1.0, 0.5312, 0.9375, 0.5469, 0.0, 0.5625, 0.0625, 0.5312, 0.0625, 0.5625, 0.4375, 0.5625, 0.5, 0.5312, 0.5, 0.5312, 0.4375, 0.5625, 0.875, 0.5625, 0.9375, 0.5312, 0.9375, 0.5312, 0.875, 0.5625, 0.375, 0.5625, 0.4375, 0.5312, 0.4375, 0.5312, 0.375, 0.5625, 0.8125, 0.5625, 0.875, 0.5312, 0.875, 0.5312, 0.8125, 0.5625, 0.3125, 0.5625, 0.375, 0.5312, 0.375, 0.5312, 0.3125, 0.5625, 0.75, 0.5625, 0.8125, 0.5312, 0.8125, 0.5312, 0.75, 0.5625, 0.25, 0.5625, 0.3125, 0.5312, 0.3125, 0.5312, 0.25, 0.5625, 0.6875, 0.5625, 0.75, 0.5312, 0.75, 0.5312, 0.6875, 0.5625, 0.1875, 0.5625, 0.25, 0.5312, 0.25, 0.5312, 0.1875, 0.5312, 0.375, 0.5312, 0.4375, 0.5, 0.4375, 0.5, 0.375, 0.5312, 0.8125, 0.5312, 0.875, 0.5, 0.875, 0.5, 0.8125, 0.5312, 0.3125, 0.5312, 0.375, 0.5, 0.375, 0.5, 0.3125, 0.5312, 0.75, 0.5312, 0.8125, 0.5, 0.8125, 0.5, 0.75, 0.5312, 0.25, 0.5312, 0.3125, 0.5, 0.3125, 0.5, 0.25, 0.5312, 0.6875, 0.5312, 0.75, 0.5, 0.75, 0.5, 0.6875, 0.5312, 0.1875, 0.5312, 0.25, 0.5, 0.25, 0.5, 0.1875, 0.5312, 0.625, 0.5312, 0.6875, 0.5, 0.6875, 0.5, 0.625, 0.5312, 0.125, 0.5312, 0.1875, 0.5, 0.1875, 0.5, 0.125, 0.5312, 0.5625, 0.5312, 0.625, 0.5, 0.625, 0.5, 0.5625, 0.5312, 0.0625, 0.5312, 0.125, 0.5, 0.125, 0.5, 0.0625, 0.5312, 0.5, 0.5312, 0.5625, 0.5, 0.5625, 0.5, 0.5, 0.5312, 0.9375, 0.5156, 1.0, 0.5, 0.9375, 0.5156, 0.0, 0.5312, 0.0625, 0.5, 0.0625, 0.5312, 0.4375, 0.5312, 0.5, 0.5, 0.5, 0.5, 0.4375, 0.5312, 0.875, 0.5312, 0.9375, 0.5, 0.9375, 0.5, 0.875, 0.5, 0.125, 0.5, 0.1875, 0.4687, 0.1875, 0.4687, 0.125, 0.5, 0.5625, 0.5, 0.625, 0.4687, 0.625, 0.4687, 0.5625, 0.5, 0.0625, 0.5, 0.125, 0.4687, 0.125, 0.4687, 0.0625, 0.5, 0.5, 0.5, 0.5625, 0.4687, 0.5625, 0.4687, 0.5, 0.5, 0.9375, 0.4844, 1.0, 0.4687, 0.9375, 0.4844, 0.0, 0.5, 0.0625, 0.4687, 0.0625, 0.5, 0.4375, 0.5, 0.5, 0.4687, 0.5, 0.4687, 0.4375, 0.5, 0.875, 0.5, 0.9375, 0.4687, 0.9375, 0.4687, 0.875, 0.5, 0.375, 0.5, 0.4375, 0.4687, 0.4375, 0.4687, 0.375, 0.5, 0.8125, 0.5, 0.875, 0.4687, 0.875, 0.4687, 0.8125, 0.5, 0.3125, 0.5, 0.375, 0.4687, 0.375, 0.4687, 0.3125, 0.5, 0.75, 0.5, 0.8125, 0.4687, 0.8125, 0.4687, 0.75, 0.5, 0.25, 0.5, 0.3125, 0.4687, 0.3125, 0.4687, 0.25, 0.5, 0.6875, 0.5, 0.75, 0.4687, 0.75, 0.4687, 0.6875, 0.5, 0.1875, 0.5, 0.25, 0.4687, 0.25, 0.4687, 0.1875, 0.5, 0.625, 0.5, 0.6875, 0.4687, 0.6875, 0.4687, 0.625, 0.4687, 0.3125, 0.4687, 0.375, 0.4375, 0.375, 0.4375, 0.3125, 0.4687, 0.75, 0.4687, 0.8125, 0.4375, 0.8125, 0.4375, 0.75, 0.4687, 0.25, 0.4687, 0.3125, 0.4375, 0.3125, 0.4375, 0.25, 0.4687, 0.6875, 0.4687, 0.75, 0.4375, 0.75, 0.4375, 0.6875, 0.4687, 0.1875, 0.4687, 0.25, 0.4375, 0.25, 0.4375, 0.1875, 0.4687, 0.625, 0.4687, 0.6875, 0.4375, 0.6875, 0.4375, 0.625, 0.4687, 0.125, 0.4687, 0.1875, 0.4375, 0.1875, 0.4375, 0.125, 0.4687, 0.5625, 0.4687, 0.625, 0.4375, 0.625, 0.4375, 0.5625, 0.4687, 0.0625, 0.4687, 0.125, 0.4375, 0.125, 0.4375, 0.0625, 0.4687, 0.5, 0.4687, 0.5625, 0.4375, 0.5625, 0.4375, 0.5, 0.4687, 0.9375, 0.4531, 1.0, 0.4375, 0.9375, 0.4531, 0.0, 0.4687, 0.0625, 0.4375, 0.0625, 0.4687, 0.4375, 0.4687, 0.5, 0.4375, 0.5, 0.4375, 0.4375, 0.4687, 0.875, 0.4687, 0.9375, 0.4375, 0.9375, 0.4375, 0.875, 0.4687, 0.375, 0.4687, 0.4375, 0.4375, 0.4375, 0.4375, 0.375, 0.4687, 0.8125, 0.4687, 0.875, 0.4375, 0.875, 0.4375, 0.8125, 0.4375, 0.0625, 0.4375, 0.125, 0.4062, 0.125, 0.4062, 0.0625, 0.4375, 0.5, 0.4375, 0.5625, 0.4062, 0.5625, 0.4062, 0.5, 0.4375, 0.9375, 0.4219, 1.0, 0.4062, 0.9375, 0.4219, 0.0, 0.4375, 0.0625, 0.4062, 0.0625, 0.4375, 0.4375, 0.4375, 0.5, 0.4062, 0.5, 0.4062, 0.4375, 0.4375, 0.875, 0.4375, 0.9375, 0.4062, 0.9375, 0.4062, 0.875, 0.4375, 0.375, 0.4375, 0.4375, 0.4062, 0.4375, 0.4062, 0.375, 0.4375, 0.8125, 0.4375, 0.875, 0.4062, 0.875, 0.4062, 0.8125, 0.4375, 0.3125, 0.4375, 0.375, 0.4062, 0.375, 0.4062, 0.3125, 0.4375, 0.75, 0.4375, 0.8125, 0.4062, 0.8125, 0.4062, 0.75, 0.4375, 0.25, 0.4375, 0.3125, 0.4062, 0.3125, 0.4062, 0.25, 0.4375, 0.6875, 0.4375, 0.75, 0.4062, 0.75, 0.4062, 0.6875, 0.4375, 0.1875, 0.4375, 0.25, 0.4062, 0.25, 0.4062, 0.1875, 0.4375, 0.625, 0.4375, 0.6875, 0.4062, 0.6875, 0.4062, 0.625, 0.4375, 0.125, 0.4375, 0.1875, 0.4062, 0.1875, 0.4062, 0.125, 0.4375, 0.5625, 0.4375, 0.625, 0.4062, 0.625, 0.4062, 0.5625, 0.4062, 0.75, 0.4062, 0.8125, 0.375, 0.8125, 0.375, 0.75, 0.4062, 0.25, 0.4062, 0.3125, 0.375, 0.3125, 0.375, 0.25, 0.4062, 0.6875, 0.4062, 0.75, 0.375, 0.75, 0.375, 0.6875, 0.4062, 0.1875, 0.4062, 0.25, 0.375, 0.25, 0.375, 0.1875, 0.4062, 0.625, 0.4062, 0.6875, 0.375, 0.6875, 0.375, 0.625, 0.4062, 0.125, 0.4062, 0.1875, 0.375, 0.1875, 0.375, 0.125, 0.4062, 0.5625, 0.4062, 0.625, 0.375, 0.625, 0.375, 0.5625, 0.4062, 0.0625, 0.4062, 0.125, 0.375, 0.125, 0.375, 0.0625, 0.4062, 0.5, 0.4062, 0.5625, 0.375, 0.5625, 0.375, 0.5, 0.4062, 0.9375, 0.3906, 1.0, 0.375, 0.9375, 0.3906, 0.0, 0.4062, 0.0625, 0.375, 0.0625, 0.4062, 0.4375, 0.4062, 0.5, 0.375, 0.5, 0.375, 0.4375, 0.4062, 0.875, 0.4062, 0.9375, 0.375, 0.9375, 0.375, 0.875, 0.4062, 0.375, 0.4062, 0.4375, 0.375, 0.4375, 0.375, 0.375, 0.4062, 0.8125, 0.4062, 0.875, 0.375, 0.875, 0.375, 0.8125, 0.4062, 0.3125, 0.4062, 0.375, 0.375, 0.375, 0.375, 0.3125, 0.375, 0.5, 0.375, 0.5625, 0.3437, 0.5625, 0.3437, 0.5, 0.375, 0.9375, 0.3594, 1.0, 0.3437, 0.9375, 0.3594, 0.0, 0.375, 0.0625, 0.3437, 0.0625, 0.375, 0.4375, 0.375, 0.5, 0.3437, 0.5, 0.3437, 0.4375, 0.375, 0.875, 0.375, 0.9375, 0.3437, 0.9375, 0.3437, 0.875, 0.375, 0.375, 0.375, 0.4375, 0.3437, 0.4375, 0.3437, 0.375, 0.375, 0.8125, 0.375, 0.875, 0.3437, 0.875, 0.3437, 0.8125, 0.375, 0.3125, 0.375, 0.375, 0.3437, 0.375, 0.3437, 0.3125, 0.375, 0.75, 0.375, 0.8125, 0.3437, 0.8125, 0.3437, 0.75, 0.375, 0.25, 0.375, 0.3125, 0.3437, 0.3125, 0.3437, 0.25, 0.375, 0.6875, 0.375, 0.75, 0.3437, 0.75, 0.3437, 0.6875, 0.375, 0.1875, 0.375, 0.25, 0.3437, 0.25, 0.3437, 0.1875, 0.375, 0.625, 0.375, 0.6875, 0.3437, 0.6875, 0.3437, 0.625, 0.375, 0.125, 0.375, 0.1875, 0.3437, 0.1875, 0.3437, 0.125, 0.375, 0.5625, 0.375, 0.625, 0.3437, 0.625, 0.3437, 0.5625, 0.375, 0.0625, 0.375, 0.125, 0.3437, 0.125, 0.3437, 0.0625, 0.3437, 0.25, 0.3437, 0.3125, 0.3125, 0.3125, 0.3125, 0.25, 0.3437, 0.6875, 0.3437, 0.75, 0.3125, 0.75, 0.3125, 0.6875, 0.3437, 0.1875, 0.3437, 0.25, 0.3125, 0.25, 0.3125, 0.1875, 0.3437, 0.625, 0.3437, 0.6875, 0.3125, 0.6875, 0.3125, 0.625, 0.3437, 0.125, 0.3437, 0.1875, 0.3125, 0.1875, 0.3125, 0.125, 0.3437, 0.5625, 0.3437, 0.625, 0.3125, 0.625, 0.3125, 0.5625, 0.3437, 0.0625, 0.3437, 0.125, 0.3125, 0.125, 0.3125, 0.0625, 0.3437, 0.5, 0.3437, 0.5625, 0.3125, 0.5625, 0.3125, 0.5, 0.3437, 0.9375, 0.3281, 1.0, 0.3125, 0.9375, 0.3281, 0.0, 0.3437, 0.0625, 0.3125, 0.0625, 0.3437, 0.4375, 0.3437, 0.5, 0.3125, 0.5, 0.3125, 0.4375, 0.3437, 0.875, 0.3437, 0.9375, 0.3125, 0.9375, 0.3125, 0.875, 0.3437, 0.375, 0.3437, 0.4375, 0.3125, 0.4375, 0.3125, 0.375, 0.3437, 0.8125, 0.3437, 0.875, 0.3125, 0.875, 0.3125, 0.8125, 0.3437, 0.3125, 0.3437, 0.375, 0.3125, 0.375, 0.3125, 0.3125, 0.3437, 0.75, 0.3437, 0.8125, 0.3125, 0.8125, 0.3125, 0.75, 0.3125, 0.9375, 0.2969, 1.0, 0.2812, 0.9375, 0.2969, 0.0, 0.3125, 0.0625, 0.2812, 0.0625, 0.3125, 0.4375, 0.3125, 0.5, 0.2812, 0.5, 0.2812, 0.4375, 0.3125, 0.875, 0.3125, 0.9375, 0.2812, 0.9375, 0.2812, 0.875, 0.3125, 0.375, 0.3125, 0.4375, 0.2812, 0.4375, 0.2812, 0.375, 0.3125, 0.8125, 0.3125, 0.875, 0.2812, 0.875, 0.2812, 0.8125, 0.3125, 0.3125, 0.3125, 0.375, 0.2812, 0.375, 0.2812, 0.3125, 0.3125, 0.75, 0.3125, 0.8125, 0.2812, 0.8125, 0.2812, 0.75, 0.3125, 0.25, 0.3125, 0.3125, 0.2812, 0.3125, 0.2812, 0.25, 0.3125, 0.6875, 0.3125, 0.75, 0.2812, 0.75, 0.2812, 0.6875, 0.3125, 0.1875, 0.3125, 0.25, 0.2812, 0.25, 0.2812, 0.1875, 0.3125, 0.625, 0.3125, 0.6875, 0.2812, 0.6875, 0.2812, 0.625, 0.3125, 0.125, 0.3125, 0.1875, 0.2812, 0.1875, 0.2812, 0.125, 0.3125, 0.5625, 0.3125, 0.625, 0.2812, 0.625, 0.2812, 0.5625, 0.3125, 0.0625, 0.3125, 0.125, 0.2812, 0.125, 0.2812, 0.0625, 0.3125, 0.5, 0.3125, 0.5625, 0.2812, 0.5625, 0.2812, 0.5, 0.2812, 0.6875, 0.2812, 0.75, 0.25, 0.75, 0.25, 0.6875, 0.2812, 0.1875, 0.2812, 0.25, 0.25, 0.25, 0.25, 0.1875, 0.2812, 0.625, 0.2812, 0.6875, 0.25, 0.6875, 0.25, 0.625, 0.2812, 0.125, 0.2812, 0.1875, 0.25, 0.1875, 0.25, 0.125, 0.2812, 0.5625, 0.2812, 0.625, 0.25, 0.625, 0.25, 0.5625, 0.2812, 0.0625, 0.2812, 0.125, 0.25, 0.125, 0.25, 0.0625, 0.2812, 0.5, 0.2812, 0.5625, 0.25, 0.5625, 0.25, 0.5, 0.2812, 0.9375, 0.2656, 1.0, 0.25, 0.9375, 0.2656, 0.0, 0.2812, 0.0625, 0.25, 0.0625, 0.2812, 0.4375, 0.2812, 0.5, 0.25, 0.5, 0.25, 0.4375, 0.2812, 0.875, 0.2812, 0.9375, 0.25, 0.9375, 0.25, 0.875, 0.2812, 0.375, 0.2812, 0.4375, 0.25, 0.4375, 0.25, 0.375, 0.2812, 0.8125, 0.2812, 0.875, 0.25, 0.875, 0.25, 0.8125, 0.2812, 0.3125, 0.2812, 0.375, 0.25, 0.375, 0.25, 0.3125, 0.2812, 0.75, 0.2812, 0.8125, 0.25, 0.8125, 0.25, 0.75, 0.2812, 0.25, 0.2812, 0.3125, 0.25, 0.3125, 0.25, 0.25, 0.25, 0.4375, 0.25, 0.5, 0.2187, 0.5, 0.2187, 0.4375, 0.25, 0.875, 0.25, 0.9375, 0.2188, 0.9375, 0.2188, 0.875, 0.25, 0.375, 0.25, 0.4375, 0.2187, 0.4375, 0.2188, 0.375, 0.25, 0.8125, 0.25, 0.875, 0.2188, 0.875, 0.2188, 0.8125, 0.25, 0.3125, 0.25, 0.375, 0.2188, 0.375, 0.2187, 0.3125, 0.25, 0.75, 0.25, 0.8125, 0.2188, 0.8125, 0.2187, 0.75, 0.25, 0.25, 0.25, 0.3125, 0.2187, 0.3125, 0.2187, 0.25, 0.25, 0.6875, 0.25, 0.75, 0.2187, 0.75, 0.2187, 0.6875, 0.25, 0.1875, 0.25, 0.25, 0.2187, 0.25, 0.2188, 0.1875, 0.25, 0.625, 0.25, 0.6875, 0.2187, 0.6875, 0.2188, 0.625, 0.25, 0.125, 0.25, 0.1875, 0.2188, 0.1875, 0.2188, 0.125, 0.25, 0.5625, 0.25, 0.625, 0.2188, 0.625, 0.2187, 0.5625, 0.25, 0.0625, 0.25, 0.125, 0.2188, 0.125, 0.2188, 0.0625, 0.25, 0.5, 0.25, 0.5625, 0.2187, 0.5625, 0.2187, 0.5, 0.25, 0.9375, 0.2344, 1.0, 0.2188, 0.9375, 0.2344, 0.0, 0.25, 0.0625, 0.2188, 0.0625, 0.2188, 0.1875, 0.2187, 0.25, 0.1875, 0.25, 0.1875, 0.1875, 0.2188, 0.625, 0.2187, 0.6875, 0.1875, 0.6875, 0.1875, 0.625, 0.2188, 0.125, 0.2188, 0.1875, 0.1875, 0.1875, 0.1875, 0.125, 0.2187, 0.5625, 0.2188, 0.625, 0.1875, 0.625, 0.1875, 0.5625, 0.2188, 0.0625, 0.2188, 0.125, 0.1875, 0.125, 0.1875, 0.0625, 0.2187, 0.5, 0.2187, 0.5625, 0.1875, 0.5625, 0.1875, 0.5, 0.2188, 0.9375, 0.2031, 1.0, 0.1875, 0.9375, 0.2031, 0.0, 0.2188, 0.0625, 0.1875, 0.0625, 0.2187, 0.4375, 0.2187, 0.5, 0.1875, 0.5, 0.1875, 0.4375, 0.2188, 0.875, 0.2188, 0.9375, 0.1875, 0.9375, 0.1875, 0.875, 0.2188, 0.375, 0.2187, 0.4375, 0.1875, 0.4375, 0.1875, 0.375, 0.2188, 0.8125, 0.2188, 0.875, 0.1875, 0.875, 0.1875, 0.8125, 0.2187, 0.3125, 0.2188, 0.375, 0.1875, 0.375, 0.1875, 0.3125, 0.2187, 0.75, 0.2188, 0.8125, 0.1875, 0.8125, 0.1875, 0.75, 0.2187, 0.25, 0.2187, 0.3125, 0.1875, 0.3125, 0.1875, 0.25, 0.2187, 0.6875, 0.2187, 0.75, 0.1875, 0.75, 0.1875, 0.6875, 0.1875, 0.375, 0.1875, 0.4375, 0.1562, 0.4375, 0.1563, 0.375, 0.1875, 0.8125, 0.1875, 0.875, 0.1563, 0.875, 0.1563, 0.8125, 0.1875, 0.3125, 0.1875, 0.375, 0.1563, 0.375, 0.1562, 0.3125, 0.1875, 0.75, 0.1875, 0.8125, 0.1563, 0.8125, 0.1563, 0.75, 0.1875, 0.25, 0.1875, 0.3125, 0.1562, 0.3125, 0.1563, 0.25, 0.1875, 0.6875, 0.1875, 0.75, 0.1563, 0.75, 0.1562, 0.6875, 0.1875, 0.1875, 0.1875, 0.25, 0.1563, 0.25, 0.1563, 0.1875, 0.1875, 0.625, 0.1875, 0.6875, 0.1562, 0.6875, 0.1563, 0.625, 0.1875, 0.125, 0.1875, 0.1875, 0.1563, 0.1875, 0.1563, 0.125, 0.1875, 0.5625, 0.1875, 0.625, 0.1563, 0.625, 0.1562, 0.5625, 0.1875, 0.0625, 0.1875, 0.125, 0.1563, 0.125, 0.1563, 0.0625, 0.1875, 0.5, 0.1875, 0.5625, 0.1562, 0.5625, 0.1562, 0.5, 0.1875, 0.9375, 0.1719, 1.0, 0.1563, 0.9375, 0.1719, 0.0, 0.1875, 0.0625, 0.1563, 0.0625, 0.1875, 0.4375, 0.1875, 0.5, 0.1562, 0.5, 0.1562, 0.4375, 0.1875, 0.875, 0.1875, 0.9375, 0.1563, 0.9375, 0.1563, 0.875, 0.1563, 0.125, 0.1563, 0.1875, 0.125, 0.1875, 0.125, 0.125, 0.1562, 0.5625, 0.1563, 0.625, 0.125, 0.625, 0.125, 0.5625, 0.1563, 0.0625, 0.1563, 0.125, 0.125, 0.125, 0.125, 0.0625, 0.1562, 0.5, 0.1562, 0.5625, 0.125, 0.5625, 0.125, 0.5, 0.1563, 0.9375, 0.1406, 1.0, 0.125, 0.9375, 0.1406, 0.0, 0.1563, 0.0625, 0.125, 0.0625, 0.1562, 0.4375, 0.1562, 0.5, 0.125, 0.5, 0.125, 0.4375, 0.1563, 0.875, 0.1563, 0.9375, 0.125, 0.9375, 0.125, 0.875, 0.1563, 0.375, 0.1562, 0.4375, 0.125, 0.4375, 0.125, 0.375, 0.1563, 0.8125, 0.1563, 0.875, 0.125, 0.875, 0.125, 0.8125, 0.1562, 0.3125, 0.1563, 0.375, 0.125, 0.375, 0.125, 0.3125, 0.1563, 0.75, 0.1563, 0.8125, 0.125, 0.8125, 0.125, 0.75, 0.1563, 0.25, 0.1562, 0.3125, 0.125, 0.3125, 0.125, 0.25, 0.1562, 0.6875, 0.1563, 0.75, 0.125, 0.75, 0.125, 0.6875, 0.1563, 0.1875, 0.1563, 0.25, 0.125, 0.25, 0.125, 0.1875, 0.1563, 0.625, 0.1562, 0.6875, 0.125, 0.6875, 0.125, 0.625, 0.125, 0.8125, 0.125, 0.875, 0.09375, 0.875, 0.09375, 0.8125, 0.125, 0.3125, 0.125, 0.375, 0.09375, 0.375, 0.09375, 0.3125, 0.125, 0.75, 0.125, 0.8125, 0.09375, 0.8125, 0.09375, 0.75, 0.125, 0.25, 0.125, 0.3125, 0.09375, 0.3125, 0.09375, 0.25, 0.125, 0.6875, 0.125, 0.75, 0.09375, 0.75, 0.09375, 0.6875, 0.125, 0.1875, 0.125, 0.25, 0.09375, 0.25, 0.09375, 0.1875, 0.125, 0.625, 0.125, 0.6875, 0.09375, 0.6875, 0.09375, 0.625, 0.125, 0.125, 0.125, 0.1875, 0.09375, 0.1875, 0.09375, 0.125, 0.125, 0.5625, 0.125, 0.625, 0.09375, 0.625, 0.09375, 0.5625, 0.125, 0.0625, 0.125, 0.125, 0.09375, 0.125, 0.09375, 0.0625, 0.125, 0.5, 0.125, 0.5625, 0.09375, 0.5625, 0.09375, 0.5, 0.125, 0.9375, 0.1094, 1.0, 0.09375, 0.9375, 0.1094, 0.0, 0.125, 0.0625, 0.09375, 0.0625, 0.125, 0.4375, 0.125, 0.5, 0.09375, 0.5, 0.09375, 0.4375, 0.125, 0.875, 0.125, 0.9375, 0.09375, 0.9375, 0.09375, 0.875, 0.125, 0.375, 0.125, 0.4375, 0.09375, 0.4375, 0.09375, 0.375, 0.09375, 0.5625, 0.09375, 0.625, 0.0625, 0.625, 0.0625, 0.5625, 0.09375, 0.0625, 0.09375, 0.125, 0.0625, 0.125, 0.0625, 0.0625, 0.09375, 0.5, 0.09375, 0.5625, 0.0625, 0.5625, 0.0625, 0.5, 0.09375, 0.9375, 0.07813, 1.0, 0.0625, 0.9375, 0.07813, 0.0, 0.09375, 0.0625, 0.0625, 0.0625, 0.09375, 0.4375, 0.09375, 0.5, 0.0625, 0.5, 0.0625, 0.4375, 0.09375, 0.875, 0.09375, 0.9375, 0.0625, 0.9375, 0.0625, 0.875, 0.09375, 0.375, 0.09375, 0.4375, 0.0625, 0.4375, 0.0625, 0.375, 0.09375, 0.8125, 0.09375, 0.875, 0.0625, 0.875, 0.0625, 0.8125, 0.09375, 0.3125, 0.09375, 0.375, 0.0625, 0.375, 0.0625, 0.3125, 0.09375, 0.75, 0.09375, 0.8125, 0.0625, 0.8125, 0.0625, 0.75, 0.09375, 0.25, 0.09375, 0.3125, 0.0625, 0.3125, 0.0625, 0.25, 0.09375, 0.6875, 0.09375, 0.75, 0.0625, 0.75, 0.0625, 0.6875, 0.09375, 0.1875, 0.09375, 0.25, 0.0625, 0.25, 0.0625, 0.1875, 0.09375, 0.625, 0.09375, 0.6875, 0.0625, 0.6875, 0.0625, 0.625, 0.09375, 0.125, 0.09375, 0.1875, 0.0625, 0.1875, 0.0625, 0.125, 0.0625, 0.3125, 0.0625, 0.375, 0.03125, 0.375, 0.03125, 0.3125, 0.0625, 0.75, 0.0625, 0.8125, 0.03125, 0.8125, 0.03125, 0.75, 0.0625, 0.25, 0.0625, 0.3125, 0.03125, 0.3125, 0.03125, 0.25, 0.0625, 0.6875, 0.0625, 0.75, 0.03125, 0.75, 0.03125, 0.6875, 0.0625, 0.1875, 0.0625, 0.25, 0.03125, 0.25, 0.03125, 0.1875, 0.0625, 0.625, 0.0625, 0.6875, 0.03125, 0.6875, 0.03125, 0.625, 0.0625, 0.125, 0.0625, 0.1875, 0.03125, 0.1875, 0.03125, 0.125, 0.0625, 0.5625, 0.0625, 0.625, 0.03125, 0.625, 0.03125, 0.5625, 0.0625, 0.0625, 0.0625, 0.125, 0.03125, 0.125, 0.03125, 0.0625, 0.0625, 0.5, 0.0625, 0.5625, 0.03125, 0.5625, 0.03125, 0.5, 0.0625, 0.9375, 0.04688, 1.0, 0.03125, 0.9375, 0.04688, 0.0, 0.0625, 0.0625, 0.03125, 0.0625, 0.0625, 0.4375, 0.0625, 0.5, 0.03125, 0.5, 0.03125, 0.4375, 0.0625, 0.875, 0.0625, 0.9375, 0.03125, 0.9375, 0.03125, 0.875, 0.0625, 0.375, 0.0625, 0.4375, 0.03125, 0.4375, 0.03125, 0.375, 0.0625, 0.8125, 0.0625, 0.875, 0.03125, 0.875, 0.03125, 0.8125, 0.03125, 0.0625, 0.03125, 0.125, 8.941e-08, 0.125, 2.384e-07, 0.0625, 0.03125, 0.5, 0.03125, 0.5625, 0.0, 0.5625, 0.0, 0.5, 0.03125, 0.9375, 0.01563, 1.0, 2.384e-07, 0.9375, 0.01563, 0.0, 0.03125, 0.0625, 2.384e-07, 0.0625, 0.03125, 0.4375, 0.03125, 0.5, 0.0, 0.5, 0.0, 0.4375, 0.03125, 0.875, 0.03125, 0.9375, 2.384e-07, 0.9375, 8.941e-08, 0.875, 0.03125, 0.375, 0.03125, 0.4375, 0.0, 0.4375, 5.96e-08, 0.375, 0.03125, 0.8125, 0.03125, 0.875, 8.941e-08, 0.875, 5.96e-08, 0.8125, 0.03125, 0.3125, 0.03125, 0.375, 5.96e-08, 0.375, 0.0, 0.3125, 0.03125, 0.75, 0.03125, 0.8125, 5.96e-08, 0.8125, 0.0, 0.75, 0.03125, 0.25, 0.03125, 0.3125, 0.0, 0.3125, 0.0, 0.25, 0.03125, 0.6875, 0.03125, 0.75, 0.0, 0.75, 0.0, 0.6875, 0.03125, 0.1875, 0.03125, 0.25, 0.0, 0.25, 5.96e-08, 0.1875, 0.03125, 0.625, 0.03125, 0.6875, 0.0, 0.6875, 5.96e-08, 0.625, 0.03125, 0.125, 0.03125, 0.1875, 5.96e-08, 0.1875, 8.941e-08, 0.125, 0.03125, 0.5625, 0.03125, 0.625, 5.96e-08, 0.625, 0.0, 0.5625, 1.0, 0.75, 1.0, 0.8125, 0.9688, 0.8125, 0.9688, 0.75, 1.0, 0.25, 1.0, 0.3125, 0.9688, 0.3125, 0.9688, 0.25, 1.0, 0.6875, 1.0, 0.75, 0.9688, 0.75, 0.9688, 0.6875, 1.0, 0.1875, 1.0, 0.25, 0.9688, 0.25, 0.9688, 0.1875, 1.0, 0.625, 1.0, 0.6875, 0.9688, 0.6875, 0.9688, 0.625, 1.0, 0.125, 1.0, 0.1875, 0.9688, 0.1875, 0.9688, 0.125, 1.0, 0.5625, 1.0, 0.625, 0.9688, 0.625, 0.9688, 0.5625, 1.0, 0.0625, 1.0, 0.125, 0.9688, 0.125, 0.9688, 0.0625, 1.0, 0.5, 1.0, 0.5625, 0.9688, 0.5625, 0.9688, 0.5, 1.0, 0.9375, 0.9844, 1.0, 0.9688, 0.9375, 0.9844, 0.0, 1.0, 0.0625, 0.9688, 0.0625, 1.0, 0.4375, 1.0, 0.5, 0.9688, 0.5, 0.9688, 0.4375, 1.0, 0.875, 1.0, 0.9375, 0.9688, 0.9375, 0.9688, 0.875, 1.0, 0.375, 1.0, 0.4375, 0.9688, 0.4375, 0.9688, 0.375, 1.0, 0.8125, 1.0, 0.875, 0.9688, 0.875, 0.9688, 0.8125, 1.0, 0.3125, 1.0, 0.375, 0.9688, 0.375, 0.9688, 0.3125, 0.9688, 0.5, 0.9688, 0.5625, 0.9375, 0.5625, 0.9375, 0.5, 0.9688, 0.9375, 0.9531, 1.0, 0.9375, 0.9375, 0.9531, 0.0, 0.9688, 0.0625, 0.9375, 0.0625, 0.9688, 0.4375, 0.9688, 0.5, 0.9375, 0.5, 0.9375, 0.4375, 0.9688, 0.875, 0.9688, 0.9375, 0.9375, 0.9375, 0.9375, 0.875, 0.9688, 0.375, 0.9688, 0.4375, 0.9375, 0.4375, 0.9375, 0.375, 0.9688, 0.8125, 0.9688, 0.875, 0.9375, 0.875, 0.9375, 0.8125, 0.9688, 0.3125, 0.9688, 0.375, 0.9375, 0.375, 0.9375, 0.3125, 0.9688, 0.75, 0.9688, 0.8125, 0.9375, 0.8125, 0.9375, 0.75, 0.9688, 0.25, 0.9688, 0.3125, 0.9375, 0.3125, 0.9375, 0.25, 0.9688, 0.6875, 0.9688, 0.75, 0.9375, 0.75, 0.9375, 0.6875, 0.9688, 0.1875, 0.9688, 0.25, 0.9375, 0.25, 0.9375, 0.1875, 0.9688, 0.625, 0.9688, 0.6875, 0.9375, 0.6875, 0.9375, 0.625, 0.9688, 0.125, 0.9688, 0.1875, 0.9375, 0.1875, 0.9375, 0.125, 0.9688, 0.5625, 0.9688, 0.625, 0.9375, 0.625, 0.9375, 0.5625, 0.9688, 0.0625, 0.9688, 0.125, 0.9375, 0.125, 0.9375, 0.0625, 0.9375, 0.25, 0.9375, 0.3125, 0.9062, 0.3125, 0.9062, 0.25, 0.9375, 0.6875, 0.9375, 0.75, 0.9062, 0.75, 0.9062, 0.6875, 0.9375, 0.1875, 0.9375, 0.25, 0.9062, 0.25, 0.9062, 0.1875, 0.9375, 0.625, 0.9375, 0.6875, 0.9062, 0.6875, 0.9062, 0.625, 0.9375, 0.125, 0.9375, 0.1875, 0.9062, 0.1875, 0.9063, 0.125, 0.9375, 0.5625, 0.9375, 0.625, 0.9062, 0.625, 0.9062, 0.5625, 0.9375, 0.0625, 0.9375, 0.125, 0.9063, 0.125, 0.9063, 0.0625, 0.9375, 0.5, 0.9375, 0.5625, 0.9062, 0.5625, 0.9062, 0.5, 0.9375, 0.9375, 0.9219, 1.0, 0.9063, 0.9375, 0.9219, 0.0, 0.9375, 0.0625, 0.9063, 0.0625, 0.9375, 0.4375, 0.9375, 0.5, 0.9062, 0.5, 0.9062, 0.4375, 0.9375, 0.875, 0.9375, 0.9375, 0.9063, 0.9375, 0.9063, 0.875, 0.9375, 0.375, 0.9375, 0.4375, 0.9062, 0.4375, 0.9062, 0.375, 0.9375, 0.8125, 0.9375, 0.875, 0.9063, 0.875, 0.9062, 0.8125, 0.9375, 0.3125, 0.9375, 0.375, 0.9062, 0.375, 0.9062, 0.3125, 0.9375, 0.75, 0.9375, 0.8125, 0.9062, 0.8125, 0.9062, 0.75, 0.8906, 0.0, 0.9063, 0.0625, 0.875, 0.0625, 0.9062, 0.4375, 0.9062, 0.5, 0.875, 0.5, 0.875, 0.4375, 0.9063, 0.875, 0.9063, 0.9375, 0.875, 0.9375, 0.875, 0.875, 0.9062, 0.375, 0.9062, 0.4375, 0.875, 0.4375, 0.875, 0.375, 0.9062, 0.8125, 0.9063, 0.875, 0.875, 0.875, 0.875, 0.8125, 0.9062, 0.3125, 0.9062, 0.375, 0.875, 0.375, 0.875, 0.3125, 0.9062, 0.75, 0.9062, 0.8125, 0.875, 0.8125, 0.875, 0.75, 0.9062, 0.25, 0.9062, 0.3125, 0.875, 0.3125, 0.875, 0.25, 0.9062, 0.6875, 0.9062, 0.75, 0.875, 0.75, 0.875, 0.6875, 0.9062, 0.1875, 0.9062, 0.25, 0.875, 0.25, 0.875, 0.1875, 0.9062, 0.625, 0.9062, 0.6875, 0.875, 0.6875, 0.875, 0.625, 0.9063, 0.125, 0.9062, 0.1875, 0.875, 0.1875, 0.875, 0.125, 0.9062, 0.5625, 0.9062, 0.625, 0.875, 0.625, 0.875, 0.5625, 0.9063, 0.0625, 0.9063, 0.125, 0.875, 0.125, 0.875, 0.0625, 0.9062, 0.5, 0.9062, 0.5625, 0.875, 0.5625, 0.875, 0.5, 0.9063, 0.9375, 0.8906, 1.0, 0.875, 0.9375, 0.875, 0.1875, 0.875, 0.25, 0.8438, 0.25, 0.8438, 0.1875, 0.875, 0.625, 0.875, 0.6875, 0.8438, 0.6875, 0.8438, 0.625, 0.875, 0.125, 0.875, 0.1875, 0.8438, 0.1875, 0.8438, 0.125, 0.875, 0.5625, 0.875, 0.625, 0.8438, 0.625, 0.8438, 0.5625, 0.875, 0.0625, 0.875, 0.125, 0.8438, 0.125, 0.8438, 0.0625, 0.875, 0.5, 0.875, 0.5625, 0.8438, 0.5625, 0.8438, 0.5, 0.875, 0.9375, 0.8594, 1.0, 0.8438, 0.9375, 0.8594, 0.0, 0.875, 0.0625, 0.8438, 0.0625, 0.875, 0.4375, 0.875, 0.5, 0.8438, 0.5, 0.8438, 0.4375, 0.875, 0.875, 0.875, 0.9375, 0.8438, 0.9375, 0.8438, 0.875, 0.875, 0.375, 0.875, 0.4375, 0.8438, 0.4375, 0.8438, 0.375, 0.875, 0.8125, 0.875, 0.875, 0.8438, 0.875, 0.8438, 0.8125, 0.875, 0.3125, 0.875, 0.375, 0.8438, 0.375, 0.8438, 0.3125, 0.875, 0.75, 0.875, 0.8125, 0.8438, 0.8125, 0.8438, 0.75, 0.875, 0.25, 0.875, 0.3125, 0.8438, 0.3125, 0.8438, 0.25, 0.875, 0.6875, 0.875, 0.75, 0.8438, 0.75, 0.8438, 0.6875, 0.8438, 0.875, 0.8438, 0.9375, 0.8125, 0.9375, 0.8125, 0.875, 0.8438, 0.375, 0.8438, 0.4375, 0.8125, 0.4375, 0.8125, 0.375, 0.8438, 0.8125, 0.8438, 0.875, 0.8125, 0.875, 0.8125, 0.8125, 0.8438, 0.3125, 0.8438, 0.375, 0.8125, 0.375, 0.8125, 0.3125, 0.8438, 0.75, 0.8438, 0.8125, 0.8125, 0.8125, 0.8125, 0.75, 0.8438, 0.25, 0.8438, 0.3125, 0.8125, 0.3125, 0.8125, 0.25, 0.8438, 0.6875, 0.8438, 0.75, 0.8125, 0.75, 0.8125, 0.6875, 0.8438, 0.1875, 0.8438, 0.25, 0.8125, 0.25, 0.8125, 0.1875, 0.8438, 0.625, 0.8438, 0.6875, 0.8125, 0.6875, 0.8125, 0.625, 0.8438, 0.125, 0.8438, 0.1875, 0.8125, 0.1875, 0.8125, 0.125, 0.8438, 0.5625, 0.8438, 0.625, 0.8125, 0.625, 0.8125, 0.5625, 0.8438, 0.0625, 0.8438, 0.125, 0.8125, 0.125, 0.8125, 0.0625, 0.8438, 0.5, 0.8438, 0.5625, 0.8125, 0.5625, 0.8125, 0.5, 0.8438, 0.9375, 0.8281, 1.0, 0.8125, 0.9375, 0.8281, 0.0, 0.8438, 0.0625, 0.8125, 0.0625, 0.8438, 0.4375, 0.8438, 0.5, 0.8125, 0.5, 0.8125, 0.4375, 0.8125, 0.625, 0.8125, 0.6875, 0.7812, 0.6875, 0.7812, 0.625, 0.8125, 0.125, 0.8125, 0.1875, 0.7812, 0.1875, 0.7812, 0.125, 0.8125, 0.5625, 0.8125, 0.625, 0.7812, 0.625, 0.7812, 0.5625, 0.8125, 0.0625, 0.8125, 0.125, 0.7812, 0.125, 0.7812, 0.0625, 0.8125, 0.5, 0.8125, 0.5625, 0.7812, 0.5625, 0.7812, 0.5, 0.8125, 0.9375, 0.7969, 1.0, 0.7812, 0.9375, 0.7969, 0.0, 0.8125, 0.0625, 0.7812, 0.0625, 0.8125, 0.4375, 0.8125, 0.5, 0.7812, 0.5, 0.7812, 0.4375, 0.8125, 0.875, 0.8125, 0.9375, 0.7812, 0.9375, 0.7812, 0.875, 0.8125, 0.375, 0.8125, 0.4375, 0.7812, 0.4375, 0.7812, 0.375, 0.8125, 0.8125, 0.8125, 0.875, 0.7812, 0.875, 0.7812, 0.8125, 0.8125, 0.3125, 0.8125, 0.375, 0.7812, 0.375, 0.7812, 0.3125, 0.8125, 0.75, 0.8125, 0.8125, 0.7812, 0.8125, 0.7812, 0.75, 0.8125, 0.25, 0.8125, 0.3125, 0.7812, 0.3125, 0.7812, 0.25, 0.8125, 0.6875, 0.8125, 0.75, 0.7812, 0.75, 0.7812, 0.6875, 0.8125, 0.1875, 0.8125, 0.25, 0.7812, 0.25, 0.7812, 0.1875, 0.7812, 0.375, 0.7812, 0.4375, 0.75, 0.4375, 0.75, 0.375, 0.7812, 0.8125, 0.7812, 0.875, 0.75, 0.875, 0.75, 0.8125, 0.7812, 0.3125, 0.7812, 0.375, 0.75, 0.375, 0.75, 0.3125, 0.7812, 0.75, 0.7812, 0.8125, 0.75, 0.8125, 0.75, 0.75, 0.7812, 0.25, 0.7812, 0.3125, 0.75, 0.3125, 0.75, 0.25, 0.7812, 0.6875, 0.7812, 0.75, 0.75, 0.75, 0.75, 0.6875, 0.7812, 0.1875, 0.7812, 0.25, 0.75, 0.25, 0.75, 0.1875, 0.7812, 0.625, 0.7812, 0.6875, 0.75, 0.6875, 0.75, 0.625, 0.7812, 0.125, 0.7812, 0.1875, 0.75, 0.1875, 0.75, 0.125, 0.7812, 0.5625, 0.7812, 0.625, 0.75, 0.625, 0.75, 0.5625, 0.7812, 0.0625, 0.7812, 0.125, 0.75, 0.125, 0.75, 0.0625, 0.7812, 0.5, 0.7812, 0.5625, 0.75, 0.5625, 0.75, 0.5, 0.7812, 0.9375, 0.7656, 1.0, 0.75, 0.9375, 0.7656, 0.0, 0.7812, 0.0625, 0.75, 0.0625, 0.7812, 0.4375, 0.7812, 0.5, 0.75, 0.5, 0.75, 0.4375, 0.7812, 0.875, 0.7812, 0.9375, 0.75, 0.9375, 0.75, 0.875])
_uv.active_render = True
_uv = me_sphere_003.uv_layers.new(name='Mercator')
_uv.uv.foreach_set('vector', [1.0, 0.8048, 1.0, 0.9374, 0.9687, 0.9374, 0.9688, 0.8048, 1.0, 0.4239, 1.0, 0.4627, 0.9688, 0.4627, 0.9688, 0.4239, 1.0, 0.7251, 1.0, 0.8048, 0.9688, 0.8048, 0.9688, 0.7251, 1.0, 0.3818, 1.0, 0.4239, 0.9688, 0.4239, 0.9688, 0.3818, 1.0, 0.6663, 1.0, 0.7251, 0.9688, 0.7251, 0.9688, 0.6663, 1.0, 0.3337, 1.0, 0.3818, 0.9688, 0.3818, 0.9688, 0.3337, 1.0, 0.6182, 1.0, 0.6663, 0.9688, 0.6663, 0.9688, 0.6182, 1.0, 0.2749, 1.0, 0.3337, 0.9688, 0.3337, 0.9688, 0.2749, 1.0, 0.5761, 1.0, 0.6182, 0.9688, 0.6182, 0.9688, 0.5761, 1.0, 0.1952, 1.0, 0.2749, 0.9688, 0.2749, 0.9688, 0.1952, 1.0, 0.5373, 1.0, 0.5761, 0.9688, 0.5761, 0.9688, 0.5373, 1.0, 0.06259, 1.0, 0.1952, 0.9688, 0.1952, 0.9687, 0.06259, 1.0, 0.5, 1.0, 0.5373, 0.9688, 0.5373, 0.9688, 0.5, 0.75, 0.9375, 0.7344, 1.0, 0.7187, 0.9375, 0.7344, 0.0, 0.75, 0.0625, 0.7187, 0.0625, 1.0, 0.4627, 1.0, 0.5, 0.9688, 0.5, 0.9688, 0.4627, 0.7187, 0.9375, 0.7031, 1.0, 0.6875, 0.9375, 0.7031, 0.0, 0.7187, 0.0625, 0.6875, 0.0625, 0.9688, 0.4627, 0.9688, 0.5, 0.9375, 0.5, 0.9375, 0.4627, 0.9688, 0.8048, 0.9687, 0.9374, 0.9375, 0.9374, 0.9375, 0.8048, 0.9688, 0.4239, 0.9688, 0.4627, 0.9375, 0.4627, 0.9375, 0.4239, 0.9688, 0.7251, 0.9688, 0.8048, 0.9375, 0.8048, 0.9375, 0.7251, 0.9688, 0.3818, 0.9688, 0.4239, 0.9375, 0.4239, 0.9375, 0.3818, 0.9688, 0.6663, 0.9688, 0.7251, 0.9375, 0.7251, 0.9375, 0.6663, 0.9688, 0.3337, 0.9688, 0.3818, 0.9375, 0.3818, 0.9375, 0.3337, 0.9688, 0.6182, 0.9688, 0.6663, 0.9375, 0.6663, 0.9375, 0.6182, 0.9688, 0.2749, 0.9688, 0.3337, 0.9375, 0.3337, 0.9375, 0.2749, 0.9688, 0.5761, 0.9688, 0.6182, 0.9375, 0.6182, 0.9375, 0.5761, 0.9688, 0.1952, 0.9688, 0.2749, 0.9375, 0.2749, 0.9375, 0.1952, 0.9688, 0.5373, 0.9688, 0.5761, 0.9375, 0.5761, 0.9375, 0.5373, 0.9687, 0.06259, 0.9688, 0.1952, 0.9375, 0.1952, 0.9375, 0.06259, 0.9688, 0.5, 0.9688, 0.5373, 0.9375, 0.5373, 0.9375, 0.5, 0.9375, 0.6182, 0.9375, 0.6663, 0.9063, 0.6663, 0.9063, 0.6182, 0.9375, 0.2749, 0.9375, 0.3337, 0.9063, 0.3337, 0.9062, 0.2749, 0.9375, 0.5761, 0.9375, 0.6182, 0.9063, 0.6182, 0.9063, 0.5761, 0.9375, 0.1952, 0.9375, 0.2749, 0.9062, 0.2749, 0.9062, 0.1952, 0.9375, 0.5373, 0.9375, 0.5761, 0.9063, 0.5761, 0.9063, 0.5373, 0.9375, 0.06259, 0.9375, 0.1952, 0.9062, 0.1952, 0.9062, 0.06259, 0.9375, 0.5, 0.9375, 0.5373, 0.9063, 0.5373, 0.9063, 0.5, 0.6875, 0.9375, 0.6719, 1.0, 0.6562, 0.9375, 0.6719, 0.0, 0.6875, 0.0625, 0.6562, 0.0625, 0.9375, 0.4627, 0.9375, 0.5, 0.9063, 0.5, 0.9063, 0.4627, 0.9375, 0.8048, 0.9375, 0.9374, 0.9062, 0.9374, 0.9062, 0.8048, 0.9375, 0.4239, 0.9375, 0.4627, 0.9063, 0.4627, 0.9063, 0.4239, 0.9375, 0.7251, 0.9375, 0.8048, 0.9062, 0.8048, 0.9062, 0.7251, 0.9375, 0.3818, 0.9375, 0.4239, 0.9063, 0.4239, 0.9063, 0.3818, 0.9375, 0.6663, 0.9375, 0.7251, 0.9062, 0.7251, 0.9063, 0.6663, 0.9375, 0.3337, 0.9375, 0.3818, 0.9063, 0.3818, 0.9063, 0.3337, 0.9063, 0.4627, 0.9063, 0.5, 0.875, 0.5, 0.875, 0.4627, 0.9062, 0.8048, 0.9062, 0.9374, 0.875, 0.9374, 0.875, 0.8048, 0.9063, 0.4239, 0.9063, 0.4627, 0.875, 0.4627, 0.875, 0.4239, 0.9062, 0.7251, 0.9062, 0.8048, 0.875, 0.8048, 0.875, 0.7251, 0.9063, 0.3818, 0.9063, 0.4239, 0.875, 0.4239, 0.875, 0.3818, 0.9063, 0.6663, 0.9062, 0.7251, 0.875, 0.7251, 0.875, 0.6663, 0.9063, 0.3337, 0.9063, 0.3818, 0.875, 0.3818, 0.875, 0.3337, 0.9063, 0.6182, 0.9063, 0.6663, 0.875, 0.6663, 0.875, 0.6182, 0.9062, 0.2749, 0.9063, 0.3337, 0.875, 0.3337, 0.875, 0.2749, 0.9063, 0.5761, 0.9063, 0.6182, 0.875, 0.6182, 0.875, 0.5761, 0.9062, 0.1952, 0.9062, 0.2749, 0.875, 0.2749, 0.875, 0.1952, 0.9063, 0.5373, 0.9063, 0.5761, 0.875, 0.5761, 0.875, 0.5373, 0.9062, 0.06259, 0.9062, 0.1952, 0.875, 0.1952, 0.875, 0.06259, 0.9063, 0.5, 0.9063, 0.5373, 0.875, 0.5373, 0.875, 0.5, 0.6562, 0.9375, 0.6406, 1.0, 0.625, 0.9375, 0.6406, 0.0, 0.6562, 0.0625, 0.625, 0.0625, 0.875, 0.2749, 0.875, 0.3337, 0.8438, 0.3337, 0.8437, 0.2749, 0.875, 0.5761, 0.875, 0.6182, 0.8438, 0.6182, 0.8438, 0.5761, 0.875, 0.1952, 0.875, 0.2749, 0.8437, 0.2749, 0.8437, 0.1952, 0.875, 0.5373, 0.875, 0.5761, 0.8438, 0.5761, 0.8438, 0.5373, 0.875, 0.06259, 0.875, 0.1952, 0.8437, 0.1952, 0.8437, 0.06259, 0.875, 0.5, 0.875, 0.5373, 0.8438, 0.5373, 0.8438, 0.5, 0.625, 0.9375, 0.6094, 1.0, 0.5937, 0.9375, 0.6094, 0.0, 0.625, 0.0625, 0.5937, 0.0625, 0.875, 0.4627, 0.875, 0.5, 0.8438, 0.5, 0.8438, 0.4627, 0.875, 0.8048, 0.875, 0.9374, 0.8437, 0.9374, 0.8437, 0.8048, 0.875, 0.4239, 0.875, 0.4627, 0.8438, 0.4627, 0.8438, 0.4239, 0.875, 0.7251, 0.875, 0.8048, 0.8437, 0.8048, 0.8437, 0.7251, 0.875, 0.3818, 0.875, 0.4239, 0.8438, 0.4239, 0.8438, 0.3818, 0.875, 0.6663, 0.875, 0.7251, 0.8437, 0.7251, 0.8438, 0.6663, 0.875, 0.3337, 0.875, 0.3818, 0.8438, 0.3818, 0.8438, 0.3337, 0.875, 0.6182, 0.875, 0.6663, 0.8438, 0.6663, 0.8438, 0.6182, 0.8437, 0.8048, 0.8437, 0.9374, 0.8125, 0.9374, 0.8125, 0.8048, 0.8438, 0.4239, 0.8438, 0.4627, 0.8125, 0.4627, 0.8125, 0.4239, 0.8437, 0.7251, 0.8437, 0.8048, 0.8125, 0.8048, 0.8125, 0.7251, 0.8438, 0.3818, 0.8438, 0.4239, 0.8125, 0.4239, 0.8125, 0.3818, 0.8438, 0.6663, 0.8437, 0.7251, 0.8125, 0.7251, 0.8125, 0.6663, 0.8438, 0.3337, 0.8438, 0.3818, 0.8125, 0.3818, 0.8125, 0.3337, 0.8438, 0.6182, 0.8438, 0.6663, 0.8125, 0.6663, 0.8125, 0.6182, 0.8437, 0.2749, 0.8438, 0.3337, 0.8125, 0.3337, 0.8125, 0.2749, 0.8438, 0.5761, 0.8438, 0.6182, 0.8125, 0.6182, 0.8125, 0.5761, 0.8437, 0.1952, 0.8437, 0.2749, 0.8125, 0.2749, 0.8125, 0.1952, 0.8438, 0.5373, 0.8438, 0.5761, 0.8125, 0.5761, 0.8125, 0.5373, 0.8437, 0.06259, 0.8437, 0.1952, 0.8125, 0.1952, 0.8125, 0.06259, 0.8438, 0.5, 0.8438, 0.5373, 0.8125, 0.5373, 0.8125, 0.5, 0.5937, 0.9375, 0.5781, 1.0, 0.5625, 0.9375, 0.5781, 0.0, 0.5937, 0.0625, 0.5625, 0.0625, 0.8438, 0.4627, 0.8438, 0.5, 0.8125, 0.5, 0.8125, 0.4627, 0.8125, 0.5761, 0.8125, 0.6182, 0.7812, 0.6182, 0.7812, 0.5761, 0.8125, 0.1952, 0.8125, 0.2749, 0.7812, 0.2749, 0.7812, 0.1952, 0.8125, 0.5373, 0.8125, 0.5761, 0.7812, 0.5761, 0.7812, 0.5373, 0.8125, 0.06259, 0.8125, 0.1952, 0.7812, 0.1952, 0.7812, 0.06259, 0.8125, 0.5, 0.8125, 0.5373, 0.7812, 0.5373, 0.7812, 0.5, 0.5625, 0.9375, 0.5469, 1.0, 0.5312, 0.9375, 0.5469, 0.0, 0.5625, 0.0625, 0.5312, 0.0625, 0.8125, 0.4627, 0.8125, 0.5, 0.7812, 0.5, 0.7812, 0.4627, 0.8125, 0.8048, 0.8125, 0.9374, 0.7812, 0.9374, 0.7812, 0.8048, 0.8125, 0.4239, 0.8125, 0.4627, 0.7812, 0.4627, 0.7812, 0.4239, 0.8125, 0.7251, 0.8125, 0.8048, 0.7812, 0.8048, 0.7812, 0.7251, 0.8125, 0.3818, 0.8125, 0.4239, 0.7812, 0.4239, 0.7812, 0.3818, 0.8125, 0.6663, 0.8125, 0.7251, 0.7812, 0.7251, 0.7812, 0.6663, 0.8125, 0.3337, 0.8125, 0.3818, 0.7812, 0.3818, 0.7812, 0.3337, 0.8125, 0.6182, 0.8125, 0.6663, 0.7812, 0.6663, 0.7812, 0.6182, 0.8125, 0.2749, 0.8125, 0.3337, 0.7812, 0.3337, 0.7812, 0.2749, 0.7812, 0.4239, 0.7812, 0.4627, 0.75, 0.4627, 0.75, 0.4239, 0.7812, 0.7251, 0.7812, 0.8048, 0.75, 0.8048, 0.75, 0.7251, 0.7812, 0.3818, 0.7812, 0.4239, 0.75, 0.4239, 0.75, 0.3818, 0.7812, 0.6663, 0.7812, 0.7251, 0.75, 0.7251, 0.75, 0.6663, 0.7812, 0.3337, 0.7812, 0.3818, 0.75, 0.3818, 0.75, 0.3337, 0.7812, 0.6182, 0.7812, 0.6663, 0.75, 0.6663, 0.75, 0.6182, 0.7812, 0.2749, 0.7812, 0.3337, 0.75, 0.3337, 0.75, 0.2749, 0.7812, 0.5761, 0.7812, 0.6182, 0.75, 0.6182, 0.75, 0.5761, 0.7812, 0.1952, 0.7812, 0.2749, 0.75, 0.2749, 0.75, 0.1952, 0.7812, 0.5373, 0.7812, 0.5761, 0.75, 0.5761, 0.75, 0.5373, 0.7812, 0.06259, 0.7812, 0.1952, 0.75, 0.1952, 0.75, 0.06259, 0.7812, 0.5, 0.7812, 0.5373, 0.75, 0.5373, 0.75, 0.5, 0.5312, 0.9375, 0.5156, 1.0, 0.5, 0.9375, 0.5156, 0.0, 0.5312, 0.0625, 0.5, 0.0625, 0.7812, 0.4627, 0.7812, 0.5, 0.75, 0.5, 0.75, 0.4627, 0.7812, 0.8048, 0.7812, 0.9374, 0.75, 0.9374, 0.75, 0.8048, 0.75, 0.1952, 0.75, 0.2749, 0.7187, 0.2749, 0.7187, 0.1952, 0.75, 0.5373, 0.75, 0.5761, 0.7187, 0.5761, 0.7187, 0.5373, 0.75, 0.06259, 0.75, 0.1952, 0.7187, 0.1952, 0.7187, 0.06259, 0.75, 0.5, 0.75, 0.5373, 0.7187, 0.5373, 0.7187, 0.5, 0.5, 0.9375, 0.4844, 1.0, 0.4687, 0.9375, 0.4844, 0.0, 0.5, 0.0625, 0.4687, 0.0625, 0.75, 0.4627, 0.75, 0.5, 0.7187, 0.5, 0.7187, 0.4627, 0.75, 0.8048, 0.75, 0.9374, 0.7187, 0.9374, 0.7187, 0.8048, 0.75, 0.4239, 0.75, 0.4627, 0.7187, 0.4627, 0.7187, 0.4239, 0.75, 0.7251, 0.75, 0.8048, 0.7187, 0.8048, 0.7187, 0.7251, 0.75, 0.3818, 0.75, 0.4239, 0.7187, 0.4239, 0.7187, 0.3818, 0.75, 0.6663, 0.75, 0.7251, 0.7187, 0.7251, 0.7187, 0.6663, 0.75, 0.3337, 0.75, 0.3818, 0.7187, 0.3818, 0.7187, 0.3337, 0.75, 0.6182, 0.75, 0.6663, 0.7187, 0.6663, 0.7187, 0.6182, 0.75, 0.2749, 0.75, 0.3337, 0.7187, 0.3337, 0.7187, 0.2749, 0.75, 0.5761, 0.75, 0.6182, 0.7187, 0.6182, 0.7187, 0.5761, 0.7187, 0.3818, 0.7187, 0.4239, 0.6875, 0.4239, 0.6875, 0.3818, 0.7187, 0.6663, 0.7187, 0.7251, 0.6875, 0.7251, 0.6875, 0.6663, 0.7187, 0.3337, 0.7187, 0.3818, 0.6875, 0.3818, 0.6875, 0.3337, 0.7187, 0.6182, 0.7187, 0.6663, 0.6875, 0.6663, 0.6875, 0.6182, 0.7187, 0.2749, 0.7187, 0.3337, 0.6875, 0.3337, 0.6875, 0.2749, 0.7187, 0.5761, 0.7187, 0.6182, 0.6875, 0.6182, 0.6875, 0.5761, 0.7187, 0.1952, 0.7187, 0.2749, 0.6875, 0.2749, 0.6875, 0.1952, 0.7187, 0.5373, 0.7187, 0.5761, 0.6875, 0.5761, 0.6875, 0.5373, 0.7187, 0.06259, 0.7187, 0.1952, 0.6875, 0.1952, 0.6875, 0.06259, 0.7187, 0.5, 0.7187, 0.5373, 0.6875, 0.5373, 0.6875, 0.5, 0.4687, 0.9375, 0.4531, 1.0, 0.4375, 0.9375, 0.4531, 0.0, 0.4687, 0.0625, 0.4375, 0.0625, 0.7187, 0.4627, 0.7187, 0.5, 0.6875, 0.5, 0.6875, 0.4627, 0.7187, 0.8048, 0.7187, 0.9374, 0.6875, 0.9374, 0.6875, 0.8048, 0.7187, 0.4239, 0.7187, 0.4627, 0.6875, 0.4627, 0.6875, 0.4239, 0.7187, 0.7251, 0.7187, 0.8048, 0.6875, 0.8048, 0.6875, 0.7251, 0.6875, 0.06259, 0.6875, 0.1952, 0.6562, 0.1952, 0.6562, 0.06259, 0.6875, 0.5, 0.6875, 0.5373, 0.6562, 0.5373, 0.6562, 0.5, 0.4375, 0.9375, 0.4219, 1.0, 0.4062, 0.9375, 0.4219, 0.0, 0.4375, 0.0625, 0.4062, 0.0625, 0.6875, 0.4627, 0.6875, 0.5, 0.6562, 0.5, 0.6562, 0.4627, 0.6875, 0.8048, 0.6875, 0.9374, 0.6562, 0.9374, 0.6562, 0.8048, 0.6875, 0.4239, 0.6875, 0.4627, 0.6562, 0.4627, 0.6562, 0.4239, 0.6875, 0.7251, 0.6875, 0.8048, 0.6562, 0.8048, 0.6562, 0.7251, 0.6875, 0.3818, 0.6875, 0.4239, 0.6562, 0.4239, 0.6562, 0.3818, 0.6875, 0.6663, 0.6875, 0.7251, 0.6562, 0.7251, 0.6562, 0.6663, 0.6875, 0.3337, 0.6875, 0.3818, 0.6562, 0.3818, 0.6562, 0.3337, 0.6875, 0.6182, 0.6875, 0.6663, 0.6562, 0.6663, 0.6562, 0.6182, 0.6875, 0.2749, 0.6875, 0.3337, 0.6562, 0.3337, 0.6562, 0.2749, 0.6875, 0.5761, 0.6875, 0.6182, 0.6562, 0.6182, 0.6562, 0.5761, 0.6875, 0.1952, 0.6875, 0.2749, 0.6562, 0.2749, 0.6562, 0.1952, 0.6875, 0.5373, 0.6875, 0.5761, 0.6562, 0.5761, 0.6562, 0.5373, 0.6562, 0.6663, 0.6562, 0.7251, 0.625, 0.7251, 0.625, 0.6663, 0.6562, 0.3337, 0.6562, 0.3818, 0.625, 0.3818, 0.625, 0.3337, 0.6562, 0.6182, 0.6562, 0.6663, 0.625, 0.6663, 0.625, 0.6182, 0.6562, 0.2749, 0.6562, 0.3337, 0.625, 0.3337, 0.625, 0.2749, 0.6562, 0.5761, 0.6562, 0.6182, 0.625, 0.6182, 0.625, 0.5761, 0.6562, 0.1952, 0.6562, 0.2749, 0.625, 0.2749, 0.625, 0.1952, 0.6562, 0.5373, 0.6562, 0.5761, 0.625, 0.5761, 0.625, 0.5373, 0.6562, 0.06259, 0.6562, 0.1952, 0.625, 0.1952, 0.625, 0.06259, 0.6562, 0.5, 0.6562, 0.5373, 0.625, 0.5373, 0.625, 0.5, 0.4062, 0.9375, 0.3906, 1.0, 0.375, 0.9375, 0.3906, 0.0, 0.4062, 0.0625, 0.375, 0.0625, 0.6562, 0.4627, 0.6562, 0.5, 0.625, 0.5, 0.625, 0.4627, 0.6562, 0.8048, 0.6562, 0.9374, 0.625, 0.9374, 0.625, 0.8048, 0.6562, 0.4239, 0.6562, 0.4627, 0.625, 0.4627, 0.625, 0.4239, 0.6562, 0.7251, 0.6562, 0.8048, 0.625, 0.8048, 0.625, 0.7251, 0.6562, 0.3818, 0.6562, 0.4239, 0.625, 0.4239, 0.625, 0.3818, 0.625, 0.5, 0.625, 0.5373, 0.5937, 0.5373, 0.5937, 0.5, 0.375, 0.9375, 0.3594, 1.0, 0.3437, 0.9375, 0.3594, 0.0, 0.375, 0.0625, 0.3437, 0.0625, 0.625, 0.4627, 0.625, 0.5, 0.5937, 0.5, 0.5937, 0.4627, 0.625, 0.8048, 0.625, 0.9374, 0.5937, 0.9374, 0.5937, 0.8048, 0.625, 0.4239, 0.625, 0.4627, 0.5937, 0.4627, 0.5938, 0.4239, 0.625, 0.7251, 0.625, 0.8048, 0.5937, 0.8048, 0.5937, 0.7251, 0.625, 0.3818, 0.625, 0.4239, 0.5938, 0.4239, 0.5937, 0.3818, 0.625, 0.6663, 0.625, 0.7251, 0.5937, 0.7251, 0.5937, 0.6663, 0.625, 0.3337, 0.625, 0.3818, 0.5937, 0.3818, 0.5937, 0.3337, 0.625, 0.6182, 0.625, 0.6663, 0.5937, 0.6663, 0.5937, 0.6182, 0.625, 0.2749, 0.625, 0.3337, 0.5937, 0.3337, 0.5937, 0.2749, 0.625, 0.5761, 0.625, 0.6182, 0.5937, 0.6182, 0.5938, 0.5761, 0.625, 0.1952, 0.625, 0.2749, 0.5937, 0.2749, 0.5937, 0.1952, 0.625, 0.5373, 0.625, 0.5761, 0.5938, 0.5761, 0.5937, 0.5373, 0.625, 0.06259, 0.625, 0.1952, 0.5937, 0.1952, 0.5937, 0.06259, 0.5937, 0.3337, 0.5937, 0.3818, 0.5625, 0.3818, 0.5625, 0.3337, 0.5937, 0.6182, 0.5937, 0.6663, 0.5625, 0.6663, 0.5625, 0.6182, 0.5937, 0.2749, 0.5937, 0.3337, 0.5625, 0.3337, 0.5625, 0.2749, 0.5938, 0.5761, 0.5937, 0.6182, 0.5625, 0.6182, 0.5625, 0.5761, 0.5937, 0.1952, 0.5937, 0.2749, 0.5625, 0.2749, 0.5625, 0.1952, 0.5937, 0.5373, 0.5938, 0.5761, 0.5625, 0.5761, 0.5625, 0.5373, 0.5937, 0.06259, 0.5937, 0.1952, 0.5625, 0.1952, 0.5625, 0.06259, 0.5937, 0.5, 0.5937, 0.5373, 0.5625, 0.5373, 0.5625, 0.5, 0.3437, 0.9375, 0.3281, 1.0, 0.3125, 0.9375, 0.3281, 0.0, 0.3437, 0.0625, 0.3125, 0.0625, 0.5937, 0.4627, 0.5937, 0.5, 0.5625, 0.5, 0.5625, 0.4627, 0.5937, 0.8048, 0.5937, 0.9374, 0.5625, 0.9374, 0.5625, 0.8048, 0.5938, 0.4239, 0.5937, 0.4627, 0.5625, 0.4627, 0.5625, 0.4239, 0.5937, 0.7251, 0.5937, 0.8048, 0.5625, 0.8048, 0.5625, 0.7251, 0.5937, 0.3818, 0.5938, 0.4239, 0.5625, 0.4239, 0.5625, 0.3818, 0.5937, 0.6663, 0.5937, 0.7251, 0.5625, 0.7251, 0.5625, 0.6663, 0.3125, 0.9375, 0.2969, 1.0, 0.2812, 0.9375, 0.2969, 0.0, 0.3125, 0.0625, 0.2812, 0.0625, 0.5625, 0.4627, 0.5625, 0.5, 0.5312, 0.5, 0.5312, 0.4627, 0.5625, 0.8048, 0.5625, 0.9374, 0.5312, 0.9374, 0.5312, 0.8048, 0.5625, 0.4239, 0.5625, 0.4627, 0.5312, 0.4627, 0.5312, 0.4239, 0.5625, 0.7251, 0.5625, 0.8048, 0.5312, 0.8048, 0.5312, 0.7251, 0.5625, 0.3818, 0.5625, 0.4239, 0.5312, 0.4239, 0.5312, 0.3818, 0.5625, 0.6663, 0.5625, 0.7251, 0.5312, 0.7251, 0.5312, 0.6663, 0.5625, 0.3337, 0.5625, 0.3818, 0.5312, 0.3818, 0.5312, 0.3337, 0.5625, 0.6182, 0.5625, 0.6663, 0.5312, 0.6663, 0.5312, 0.6182, 0.5625, 0.2749, 0.5625, 0.3337, 0.5312, 0.3337, 0.5312, 0.2749, 0.5625, 0.5761, 0.5625, 0.6182, 0.5312, 0.6182, 0.5312, 0.5761, 0.5625, 0.1952, 0.5625, 0.2749, 0.5312, 0.2749, 0.5312, 0.1952, 0.5625, 0.5373, 0.5625, 0.5761, 0.5312, 0.5761, 0.5312, 0.5373, 0.5625, 0.06259, 0.5625, 0.1952, 0.5312, 0.1952, 0.5312, 0.06259, 0.5625, 0.5, 0.5625, 0.5373, 0.5312, 0.5373, 0.5312, 0.5, 0.5312, 0.6182, 0.5312, 0.6663, 0.5, 0.6663, 0.5, 0.6182, 0.5312, 0.2749, 0.5312, 0.3337, 0.5, 0.3337, 0.5, 0.2749, 0.5312, 0.5761, 0.5312, 0.6182, 0.5, 0.6182, 0.5, 0.5761, 0.5312, 0.1952, 0.5312, 0.2749, 0.5, 0.2749, 0.5, 0.1952, 0.5312, 0.5373, 0.5312, 0.5761, 0.5, 0.5761, 0.5, 0.5373, 0.5312, 0.06259, 0.5312, 0.1952, 0.5, 0.1952, 0.5, 0.06259, 0.5312, 0.5, 0.5312, 0.5373, 0.5, 0.5373, 0.5, 0.5, 0.2812, 0.9375, 0.2656, 1.0, 0.25, 0.9375, 0.2656, 0.0, 0.2812, 0.0625, 0.25, 0.0625, 0.5312, 0.4627, 0.5312, 0.5, 0.5, 0.5, 0.5, 0.4627, 0.5312, 0.8048, 0.5312, 0.9374, 0.5, 0.9374, 0.5, 0.8048, 0.5312, 0.4239, 0.5312, 0.4627, 0.5, 0.4627, 0.5, 0.4239, 0.5312, 0.7251, 0.5312, 0.8048, 0.5, 0.8048, 0.5, 0.7251, 0.5312, 0.3818, 0.5312, 0.4239, 0.5, 0.4239, 0.5, 0.3818, 0.5312, 0.6663, 0.5312, 0.7251, 0.5, 0.7251, 0.5, 0.6663, 0.5312, 0.3337, 0.5312, 0.3818, 0.5, 0.3818, 0.5, 0.3337, 0.5, 0.4627, 0.5, 0.5, 0.4688, 0.5, 0.4688, 0.4627, 0.5, 0.8048, 0.5, 0.9374, 0.4688, 0.9374, 0.4688, 0.8048, 0.5, 0.4239, 0.5, 0.4627, 0.4688, 0.4627, 0.4688, 0.4239, 0.5, 0.7251, 0.5, 0.8048, 0.4688, 0.8048, 0.4688, 0.7251, 0.5, 0.3818, 0.5, 0.4239, 0.4688, 0.4239, 0.4688, 0.3818, 0.5, 0.6663, 0.5, 0.7251, 0.4688, 0.7251, 0.4688, 0.6663, 0.5, 0.3337, 0.5, 0.3818, 0.4688, 0.3818, 0.4688, 0.3337, 0.5, 0.6182, 0.5, 0.6663, 0.4688, 0.6663, 0.4688, 0.6182, 0.5, 0.2749, 0.5, 0.3337, 0.4688, 0.3337, 0.4688, 0.2749, 0.5, 0.5761, 0.5, 0.6182, 0.4688, 0.6182, 0.4688, 0.5761, 0.5, 0.1952, 0.5, 0.2749, 0.4688, 0.2749, 0.4688, 0.1952, 0.5, 0.5373, 0.5, 0.5761, 0.4688, 0.5761, 0.4688, 0.5373, 0.5, 0.06259, 0.5, 0.1952, 0.4688, 0.1952, 0.4688, 0.06259, 0.5, 0.5, 0.5, 0.5373, 0.4688, 0.5373, 0.4688, 0.5, 0.25, 0.9375, 0.2344, 1.0, 0.2188, 0.9375, 0.2344, 0.0, 0.25, 0.0625, 0.2188, 0.0625, 0.4688, 0.2749, 0.4688, 0.3337, 0.4375, 0.3337, 0.4375, 0.2749, 0.4688, 0.5761, 0.4688, 0.6182, 0.4375, 0.6182, 0.4375, 0.5761, 0.4688, 0.1952, 0.4688, 0.2749, 0.4375, 0.2749, 0.4375, 0.1952, 0.4688, 0.5373, 0.4688, 0.5761, 0.4375, 0.5761, 0.4375, 0.5373, 0.4688, 0.06259, 0.4688, 0.1952, 0.4375, 0.1952, 0.4375, 0.06259, 0.4688, 0.5, 0.4688, 0.5373, 0.4375, 0.5373, 0.4375, 0.5, 0.2188, 0.9375, 0.2031, 1.0, 0.1875, 0.9375, 0.2031, 0.0, 0.2188, 0.0625, 0.1875, 0.0625, 0.4688, 0.4627, 0.4688, 0.5, 0.4375, 0.5, 0.4375, 0.4627, 0.4688, 0.8048, 0.4688, 0.9374, 0.4375, 0.9374, 0.4375, 0.8048, 0.4688, 0.4239, 0.4688, 0.4627, 0.4375, 0.4627, 0.4375, 0.4239, 0.4688, 0.7251, 0.4688, 0.8048, 0.4375, 0.8048, 0.4375, 0.7251, 0.4688, 0.3818, 0.4688, 0.4239, 0.4375, 0.4239, 0.4375, 0.3818, 0.4688, 0.6663, 0.4688, 0.7251, 0.4375, 0.7251, 0.4375, 0.6663, 0.4688, 0.3337, 0.4688, 0.3818, 0.4375, 0.3818, 0.4375, 0.3337, 0.4688, 0.6182, 0.4688, 0.6663, 0.4375, 0.6663, 0.4375, 0.6182, 0.4375, 0.4239, 0.4375, 0.4627, 0.4062, 0.4627, 0.4063, 0.4239, 0.4375, 0.7251, 0.4375, 0.8048, 0.4063, 0.8048, 0.4063, 0.7251, 0.4375, 0.3818, 0.4375, 0.4239, 0.4063, 0.4239, 0.4062, 0.3818, 0.4375, 0.6663, 0.4375, 0.7251, 0.4063, 0.7251, 0.4063, 0.6663, 0.4375, 0.3337, 0.4375, 0.3818, 0.4062, 0.3818, 0.4063, 0.3337, 0.4375, 0.6182, 0.4375, 0.6663, 0.4063, 0.6663, 0.4062, 0.6182, 0.4375, 0.2749, 0.4375, 0.3337, 0.4063, 0.3337, 0.4063, 0.2749, 0.4375, 0.5761, 0.4375, 0.6182, 0.4062, 0.6182, 0.4063, 0.5761, 0.4375, 0.1952, 0.4375, 0.2749, 0.4063, 0.2749, 0.4063, 0.1952, 0.4375, 0.5373, 0.4375, 0.5761, 0.4063, 0.5761, 0.4062, 0.5373, 0.4375, 0.06259, 0.4375, 0.1952, 0.4063, 0.1952, 0.4063, 0.06259, 0.4375, 0.5, 0.4375, 0.5373, 0.4062, 0.5373, 0.4062, 0.5, 0.1875, 0.9375, 0.1719, 1.0, 0.1563, 0.9375, 0.1719, 0.0, 0.1875, 0.0625, 0.1563, 0.0625, 0.4375, 0.4627, 0.4375, 0.5, 0.4062, 0.5, 0.4062, 0.4627, 0.4375, 0.8048, 0.4375, 0.9374, 0.4063, 0.9374, 0.4063, 0.8048, 0.4063, 0.1952, 0.4063, 0.2749, 0.375, 0.2749, 0.375, 0.1952, 0.4062, 0.5373, 0.4063, 0.5761, 0.375, 0.5761, 0.375, 0.5373, 0.4063, 0.06259, 0.4063, 0.1952, 0.375, 0.1952, 0.375, 0.06259, 0.4062, 0.5, 0.4062, 0.5373, 0.375, 0.5373, 0.375, 0.5, 0.1563, 0.9375, 0.1406, 1.0, 0.125, 0.9375, 0.1406, 0.0, 0.1563, 0.0625, 0.125, 0.0625, 0.4062, 0.4627, 0.4062, 0.5, 0.375, 0.5, 0.375, 0.4627, 0.4063, 0.8048, 0.4063, 0.9374, 0.375, 0.9374, 0.375, 0.8048, 0.4063, 0.4239, 0.4062, 0.4627, 0.375, 0.4627, 0.375, 0.4239, 0.4063, 0.7251, 0.4063, 0.8048, 0.375, 0.8048, 0.375, 0.7251, 0.4062, 0.3818, 0.4063, 0.4239, 0.375, 0.4239, 0.375, 0.3818, 0.4063, 0.6663, 0.4063, 0.7251, 0.375, 0.7251, 0.375, 0.6663, 0.4063, 0.3337, 0.4062, 0.3818, 0.375, 0.3818, 0.375, 0.3337, 0.4062, 0.6182, 0.4063, 0.6663, 0.375, 0.6663, 0.375, 0.6182, 0.4063, 0.2749, 0.4063, 0.3337, 0.375, 0.3337, 0.375, 0.2749, 0.4063, 0.5761, 0.4062, 0.6182, 0.375, 0.6182, 0.375, 0.5761, 0.375, 0.7251, 0.375, 0.8048, 0.3438, 0.8048, 0.3438, 0.7251, 0.375, 0.3818, 0.375, 0.4239, 0.3438, 0.4239, 0.3438, 0.3818, 0.375, 0.6663, 0.375, 0.7251, 0.3438, 0.7251, 0.3438, 0.6663, 0.375, 0.3337, 0.375, 0.3818, 0.3438, 0.3818, 0.3438, 0.3337, 0.375, 0.6182, 0.375, 0.6663, 0.3438, 0.6663, 0.3438, 0.6182, 0.375, 0.2749, 0.375, 0.3337, 0.3438, 0.3337, 0.3438, 0.2749, 0.375, 0.5761, 0.375, 0.6182, 0.3438, 0.6182, 0.3438, 0.5761, 0.375, 0.1952, 0.375, 0.2749, 0.3438, 0.2749, 0.3438, 0.1952, 0.375, 0.5373, 0.375, 0.5761, 0.3438, 0.5761, 0.3438, 0.5373, 0.375, 0.06259, 0.375, 0.1952, 0.3438, 0.1952, 0.3438, 0.06259, 0.375, 0.5, 0.375, 0.5373, 0.3438, 0.5373, 0.3438, 0.5, 0.125, 0.9375, 0.1094, 1.0, 0.09375, 0.9375, 0.1094, 0.0, 0.125, 0.0625, 0.09375, 0.0625, 0.375, 0.4627, 0.375, 0.5, 0.3438, 0.5, 0.3438, 0.4627, 0.375, 0.8048, 0.375, 0.9374, 0.3438, 0.9374, 0.3438, 0.8048, 0.375, 0.4239, 0.375, 0.4627, 0.3438, 0.4627, 0.3438, 0.4239, 0.3438, 0.5373, 0.3438, 0.5761, 0.3125, 0.5761, 0.3125, 0.5373, 0.3438, 0.06259, 0.3438, 0.1952, 0.3125, 0.1952, 0.3125, 0.06259, 0.3438, 0.5, 0.3438, 0.5373, 0.3125, 0.5373, 0.3125, 0.5, 0.09375, 0.9375, 0.07813, 1.0, 0.0625, 0.9375, 0.07813, 0.0, 0.09375, 0.0625, 0.0625, 0.0625, 0.3438, 0.4627, 0.3438, 0.5, 0.3125, 0.5, 0.3125, 0.4627, 0.3438, 0.8048, 0.3438, 0.9374, 0.3125, 0.9374, 0.3125, 0.8048, 0.3438, 0.4239, 0.3438, 0.4627, 0.3125, 0.4627, 0.3125, 0.4239, 0.3438, 0.7251, 0.3438, 0.8048, 0.3125, 0.8048, 0.3125, 0.7251, 0.3438, 0.3818, 0.3438, 0.4239, 0.3125, 0.4239, 0.3125, 0.3818, 0.3438, 0.6663, 0.3438, 0.7251, 0.3125, 0.7251, 0.3125, 0.6663, 0.3438, 0.3337, 0.3438, 0.3818, 0.3125, 0.3818, 0.3125, 0.3337, 0.3438, 0.6182, 0.3438, 0.6663, 0.3125, 0.6663, 0.3125, 0.6182, 0.3438, 0.2749, 0.3438, 0.3337, 0.3125, 0.3337, 0.3125, 0.2749, 0.3438, 0.5761, 0.3438, 0.6182, 0.3125, 0.6182, 0.3125, 0.5761, 0.3438, 0.1952, 0.3438, 0.2749, 0.3125, 0.2749, 0.3125, 0.1952, 0.3125, 0.3818, 0.3125, 0.4239, 0.2813, 0.4239, 0.2813, 0.3818, 0.3125, 0.6663, 0.3125, 0.7251, 0.2813, 0.7251, 0.2813, 0.6663, 0.3125, 0.3337, 0.3125, 0.3818, 0.2813, 0.3818, 0.2813, 0.3337, 0.3125, 0.6182, 0.3125, 0.6663, 0.2813, 0.6663, 0.2813, 0.6182, 0.3125, 0.2749, 0.3125, 0.3337, 0.2813, 0.3337, 0.2813, 0.2749, 0.3125, 0.5761, 0.3125, 0.6182, 0.2813, 0.6182, 0.2813, 0.5761, 0.3125, 0.1952, 0.3125, 0.2749, 0.2813, 0.2749, 0.2813, 0.1952, 0.3125, 0.5373, 0.3125, 0.5761, 0.2813, 0.5761, 0.2813, 0.5373, 0.3125, 0.06259, 0.3125, 0.1952, 0.2813, 0.1952, 0.2813, 0.06259, 0.3125, 0.5, 0.3125, 0.5373, 0.2813, 0.5373, 0.2813, 0.5, 0.0625, 0.9375, 0.04688, 1.0, 0.03125, 0.9375, 0.04688, 0.0, 0.0625, 0.0625, 0.03125, 0.0625, 0.3125, 0.4627, 0.3125, 0.5, 0.2813, 0.5, 0.2813, 0.4627, 0.3125, 0.8048, 0.3125, 0.9374, 0.2813, 0.9374, 0.2813, 0.8048, 0.3125, 0.4239, 0.3125, 0.4627, 0.2813, 0.4627, 0.2813, 0.4239, 0.3125, 0.7251, 0.3125, 0.8048, 0.2813, 0.8048, 0.2813, 0.7251, 0.2813, 0.06259, 0.2813, 0.1952, 0.25, 0.1952, 0.25, 0.06259, 0.2813, 0.5, 0.2813, 0.5373, 0.25, 0.5373, 0.25, 0.5, 0.03125, 0.9375, 0.01563, 1.0, 2.384e-07, 0.9375, 0.01563, 0.0, 0.03125, 0.0625, 2.384e-07, 0.0625, 0.2813, 0.4627, 0.2813, 0.5, 0.25, 0.5, 0.25, 0.4627, 0.2813, 0.8048, 0.2813, 0.9374, 0.25, 0.9374, 0.25, 0.8048, 0.2813, 0.4239, 0.2813, 0.4627, 0.25, 0.4627, 0.25, 0.4239, 0.2813, 0.7251, 0.2813, 0.8048, 0.25, 0.8048, 0.25, 0.7251, 0.2813, 0.3818, 0.2813, 0.4239, 0.25, 0.4239, 0.25, 0.3818, 0.2813, 0.6663, 0.2813, 0.7251, 0.25, 0.7251, 0.25, 0.6663, 0.2813, 0.3337, 0.2813, 0.3818, 0.25, 0.3818, 0.25, 0.3337, 0.2813, 0.6182, 0.2813, 0.6663, 0.25, 0.6663, 0.25, 0.6182, 0.2813, 0.2749, 0.2813, 0.3337, 0.25, 0.3337, 0.25, 0.2749, 0.2813, 0.5761, 0.2813, 0.6182, 0.25, 0.6182, 0.25, 0.5761, 0.2813, 0.1952, 0.2813, 0.2749, 0.25, 0.2749, 0.25, 0.1952, 0.2813, 0.5373, 0.2813, 0.5761, 0.25, 0.5761, 0.25, 0.5373, 0.25, 0.6663, 0.25, 0.7251, 0.2188, 0.7251, 0.2188, 0.6663, 0.25, 0.3337, 0.25, 0.3818, 0.2188, 0.3818, 0.2188, 0.3337, 0.25, 0.6182, 0.25, 0.6663, 0.2188, 0.6663, 0.2188, 0.6182, 0.25, 0.2749, 0.25, 0.3337, 0.2188, 0.3337, 0.2188, 0.2749, 0.25, 0.5761, 0.25, 0.6182, 0.2188, 0.6182, 0.2188, 0.5761, 0.25, 0.1952, 0.25, 0.2749, 0.2188, 0.2749, 0.2188, 0.1952, 0.25, 0.5373, 0.25, 0.5761, 0.2188, 0.5761, 0.2188, 0.5373, 0.25, 0.06259, 0.25, 0.1952, 0.2188, 0.1952, 0.2188, 0.06259, 0.25, 0.5, 0.25, 0.5373, 0.2188, 0.5373, 0.2188, 0.5, 1.0, 0.9375, 0.9844, 1.0, 0.9688, 0.9375, 0.9844, 0.0, 1.0, 0.0625, 0.9688, 0.0625, 0.25, 0.4627, 0.25, 0.5, 0.2188, 0.5, 0.2188, 0.4627, 0.25, 0.8048, 0.25, 0.9374, 0.2188, 0.9374, 0.2188, 0.8048, 0.25, 0.4239, 0.25, 0.4627, 0.2188, 0.4627, 0.2188, 0.4239, 0.25, 0.7251, 0.25, 0.8048, 0.2188, 0.8048, 0.2188, 0.7251, 0.25, 0.3818, 0.25, 0.4239, 0.2188, 0.4239, 0.2188, 0.3818, 0.2188, 0.5, 0.2188, 0.5373, 0.1875, 0.5373, 0.1875, 0.5, 0.9688, 0.9375, 0.9531, 1.0, 0.9375, 0.9375, 0.9531, 0.0, 0.9688, 0.0625, 0.9375, 0.0625, 0.2188, 0.4627, 0.2188, 0.5, 0.1875, 0.5, 0.1875, 0.4627, 0.2188, 0.8048, 0.2188, 0.9374, 0.1875, 0.9374, 0.1875, 0.8048, 0.2188, 0.4239, 0.2188, 0.4627, 0.1875, 0.4627, 0.1875, 0.4239, 0.2188, 0.7251, 0.2188, 0.8048, 0.1875, 0.8048, 0.1875, 0.7251, 0.2188, 0.3818, 0.2188, 0.4239, 0.1875, 0.4239, 0.1875, 0.3818, 0.2188, 0.6663, 0.2188, 0.7251, 0.1875, 0.7251, 0.1875, 0.6663, 0.2188, 0.3337, 0.2188, 0.3818, 0.1875, 0.3818, 0.1875, 0.3337, 0.2188, 0.6182, 0.2188, 0.6663, 0.1875, 0.6663, 0.1875, 0.6182, 0.2188, 0.2749, 0.2188, 0.3337, 0.1875, 0.3337, 0.1875, 0.2749, 0.2188, 0.5761, 0.2188, 0.6182, 0.1875, 0.6182, 0.1875, 0.5761, 0.2188, 0.1952, 0.2188, 0.2749, 0.1875, 0.2749, 0.1875, 0.1952, 0.2188, 0.5373, 0.2188, 0.5761, 0.1875, 0.5761, 0.1875, 0.5373, 0.2188, 0.06259, 0.2188, 0.1952, 0.1875, 0.1952, 0.1875, 0.06259, 0.1875, 0.3337, 0.1875, 0.3818, 0.1562, 0.3818, 0.1562, 0.3337, 0.1875, 0.6182, 0.1875, 0.6663, 0.1562, 0.6663, 0.1562, 0.6182, 0.1875, 0.2749, 0.1875, 0.3337, 0.1562, 0.3337, 0.1563, 0.2749, 0.1875, 0.5761, 0.1875, 0.6182, 0.1562, 0.6182, 0.1563, 0.5761, 0.1875, 0.1952, 0.1875, 0.2749, 0.1563, 0.2749, 0.1563, 0.1952, 0.1875, 0.5373, 0.1875, 0.5761, 0.1563, 0.5761, 0.1562, 0.5373, 0.1875, 0.06259, 0.1875, 0.1952, 0.1563, 0.1952, 0.1563, 0.06259, 0.1875, 0.5, 0.1875, 0.5373, 0.1562, 0.5373, 0.1562, 0.5, 0.9375, 0.9375, 0.9219, 1.0, 0.9063, 0.9375, 0.9219, 0.0, 0.9375, 0.0625, 0.9063, 0.0625, 0.1875, 0.4627, 0.1875, 0.5, 0.1562, 0.5, 0.1562, 0.4627, 0.1875, 0.8048, 0.1875, 0.9374, 0.1563, 0.9374, 0.1563, 0.8048, 0.1875, 0.4239, 0.1875, 0.4627, 0.1562, 0.4627, 0.1563, 0.4239, 0.1875, 0.7251, 0.1875, 0.8048, 0.1563, 0.8048, 0.1563, 0.7251, 0.1875, 0.3818, 0.1875, 0.4239, 0.1563, 0.4239, 0.1562, 0.3818, 0.1875, 0.6663, 0.1875, 0.7251, 0.1563, 0.7251, 0.1562, 0.6663, 0.8906, 0.0, 0.9063, 0.0625, 0.875, 0.0625, 0.1562, 0.4627, 0.1562, 0.5, 0.125, 0.5, 0.125, 0.4627, 0.1563, 0.8048, 0.1563, 0.9374, 0.125, 0.9374, 0.125, 0.8048, 0.1563, 0.4239, 0.1562, 0.4627, 0.125, 0.4627, 0.125, 0.4239, 0.1563, 0.7251, 0.1563, 0.8048, 0.125, 0.8048, 0.125, 0.7251, 0.1562, 0.3818, 0.1563, 0.4239, 0.125, 0.4239, 0.125, 0.3818, 0.1562, 0.6663, 0.1563, 0.7251, 0.125, 0.7251, 0.125, 0.6663, 0.1562, 0.3337, 0.1562, 0.3818, 0.125, 0.3818, 0.125, 0.3337, 0.1562, 0.6182, 0.1562, 0.6663, 0.125, 0.6663, 0.125, 0.6182, 0.1563, 0.2749, 0.1562, 0.3337, 0.125, 0.3337, 0.125, 0.2749, 0.1563, 0.5761, 0.1562, 0.6182, 0.125, 0.6182, 0.125, 0.5761, 0.1563, 0.1952, 0.1563, 0.2749, 0.125, 0.2749, 0.125, 0.1952, 0.1562, 0.5373, 0.1563, 0.5761, 0.125, 0.5761, 0.125, 0.5373, 0.1563, 0.06259, 0.1563, 0.1952, 0.125, 0.1952, 0.125, 0.06259, 0.1562, 0.5, 0.1562, 0.5373, 0.125, 0.5373, 0.125, 0.5, 0.9063, 0.9375, 0.8906, 1.0, 0.875, 0.9375, 0.125, 0.2749, 0.125, 0.3337, 0.09375, 0.3337, 0.09375, 0.2749, 0.125, 0.5761, 0.125, 0.6182, 0.09375, 0.6182, 0.09375, 0.5761, 0.125, 0.1952, 0.125, 0.2749, 0.09375, 0.2749, 0.09375, 0.1952, 0.125, 0.5373, 0.125, 0.5761, 0.09375, 0.5761, 0.09375, 0.5373, 0.125, 0.06259, 0.125, 0.1952, 0.09375, 0.1952, 0.09375, 0.06259, 0.125, 0.5, 0.125, 0.5373, 0.09375, 0.5373, 0.09375, 0.5, 0.875, 0.9375, 0.8594, 1.0, 0.8438, 0.9375, 0.8594, 0.0, 0.875, 0.0625, 0.8438, 0.0625, 0.125, 0.4627, 0.125, 0.5, 0.09375, 0.5, 0.09375, 0.4627, 0.125, 0.8048, 0.125, 0.9374, 0.09375, 0.9374, 0.09375, 0.8048, 0.125, 0.4239, 0.125, 0.4627, 0.09375, 0.4627, 0.09375, 0.4239, 0.125, 0.7251, 0.125, 0.8048, 0.09375, 0.8048, 0.09375, 0.7251, 0.125, 0.3818, 0.125, 0.4239, 0.09375, 0.4239, 0.09375, 0.3818, 0.125, 0.6663, 0.125, 0.7251, 0.09375, 0.7251, 0.09375, 0.6663, 0.125, 0.3337, 0.125, 0.3818, 0.09375, 0.3818, 0.09375, 0.3337, 0.125, 0.6182, 0.125, 0.6663, 0.09375, 0.6663, 0.09375, 0.6182, 0.09375, 0.8048, 0.09375, 0.9374, 0.0625, 0.9374, 0.0625, 0.8048, 0.09375, 0.4239, 0.09375, 0.4627, 0.0625, 0.4627, 0.0625, 0.4239, 0.09375, 0.7251, 0.09375, 0.8048, 0.0625, 0.8048, 0.0625, 0.7251, 0.09375, 0.3818, 0.09375, 0.4239, 0.0625, 0.4239, 0.0625, 0.3818, 0.09375, 0.6663, 0.09375, 0.7251, 0.0625, 0.7251, 0.0625, 0.6663, 0.09375, 0.3337, 0.09375, 0.3818, 0.0625, 0.3818, 0.0625, 0.3337, 0.09375, 0.6182, 0.09375, 0.6663, 0.0625, 0.6663, 0.0625, 0.6182, 0.09375, 0.2749, 0.09375, 0.3337, 0.0625, 0.3337, 0.0625, 0.2749, 0.09375, 0.5761, 0.09375, 0.6182, 0.0625, 0.6182, 0.0625, 0.5761, 0.09375, 0.1952, 0.09375, 0.2749, 0.0625, 0.2749, 0.0625, 0.1952, 0.09375, 0.5373, 0.09375, 0.5761, 0.0625, 0.5761, 0.0625, 0.5373, 0.09375, 0.06259, 0.09375, 0.1952, 0.0625, 0.1952, 0.0625, 0.06259, 0.09375, 0.5, 0.09375, 0.5373, 0.0625, 0.5373, 0.0625, 0.5, 0.8438, 0.9375, 0.8281, 1.0, 0.8125, 0.9375, 0.8281, 0.0, 0.8438, 0.0625, 0.8125, 0.0625, 0.09375, 0.4627, 0.09375, 0.5, 0.0625, 0.5, 0.0625, 0.4627, 0.0625, 0.5761, 0.0625, 0.6182, 0.03125, 0.6182, 0.03125, 0.5761, 0.0625, 0.1952, 0.0625, 0.2749, 0.03125, 0.2749, 0.03125, 0.1952, 0.0625, 0.5373, 0.0625, 0.5761, 0.03125, 0.5761, 0.03125, 0.5373, 0.0625, 0.06259, 0.0625, 0.1952, 0.03125, 0.1952, 0.03125, 0.06259, 0.0625, 0.5, 0.0625, 0.5373, 0.03125, 0.5373, 0.03125, 0.5, 0.8125, 0.9375, 0.7969, 1.0, 0.7812, 0.9375, 0.7969, 0.0, 0.8125, 0.0625, 0.7812, 0.0625, 0.0625, 0.4627, 0.0625, 0.5, 0.03125, 0.5, 0.03125, 0.4627, 0.0625, 0.8048, 0.0625, 0.9374, 0.03125, 0.9374, 0.03125, 0.8048, 0.0625, 0.4239, 0.0625, 0.4627, 0.03125, 0.4627, 0.03125, 0.4239, 0.0625, 0.7251, 0.0625, 0.8048, 0.03125, 0.8048, 0.03125, 0.7251, 0.0625, 0.3818, 0.0625, 0.4239, 0.03125, 0.4239, 0.03125, 0.3818, 0.0625, 0.6663, 0.0625, 0.7251, 0.03125, 0.7251, 0.03125, 0.6663, 0.0625, 0.3337, 0.0625, 0.3818, 0.03125, 0.3818, 0.03125, 0.3337, 0.0625, 0.6182, 0.0625, 0.6663, 0.03125, 0.6663, 0.03125, 0.6182, 0.0625, 0.2749, 0.0625, 0.3337, 0.03125, 0.3337, 0.03125, 0.2749, 0.03125, 0.4239, 0.03125, 0.4627, -2.98e-08, 0.4627, 0.0, 0.4239, 0.03125, 0.7251, 0.03125, 0.8048, -2.98e-08, 0.8048, -2.98e-08, 0.7251, 0.03125, 0.3818, 0.03125, 0.4239, 0.0, 0.4239, 0.0, 0.3818, 0.03125, 0.6663, 0.03125, 0.7251, -2.98e-08, 0.7251, -2.98e-08, 0.6663, 0.03125, 0.3337, 0.03125, 0.3818, 0.0, 0.3818, 0.0, 0.3337, 0.03125, 0.6182, 0.03125, 0.6663, -2.98e-08, 0.6663, -2.98e-08, 0.6182, 0.03125, 0.2749, 0.03125, 0.3337, 0.0, 0.3337, -2.98e-08, 0.2749, 0.03125, 0.5761, 0.03125, 0.6182, -2.98e-08, 0.6182, -2.98e-08, 0.5761, 0.03125, 0.1952, 0.03125, 0.2749, -2.98e-08, 0.2749, 0.0, 0.1952, 0.03125, 0.5373, 0.03125, 0.5761, -2.98e-08, 0.5761, -2.98e-08, 0.5373, 0.03125, 0.06259, 0.03125, 0.1952, 0.0, 0.1952, 0.0, 0.06259, 0.03125, 0.5, 0.03125, 0.5373, -2.98e-08, 0.5373, -2.98e-08, 0.5, 0.7812, 0.9375, 0.7656, 1.0, 0.75, 0.9375, 0.7656, 0.0, 0.7812, 0.0625, 0.75, 0.0625, 0.03125, 0.4627, 0.03125, 0.5, -2.98e-08, 0.5, -2.98e-08, 0.4627, 0.03125, 0.8048, 0.03125, 0.9374, -2.98e-08, 0.9374, -2.98e-08, 0.8048])
me_sphere_003.use_remesh_preserve_volume = False
me_sphere_003.use_remesh_preserve_attributes = False
me_sphere_003.use_mirror_vertex_groups = False
me_sphere_003.update()

# ---- objects
ob_sphere = bpy.data.objects.new('Sphere', me_sphere_003)

# ---- transforms, parenting, visibility, modifiers, constraints
ob_sphere.location = (0.0, 0.0, 0.0)
ob_sphere.lineart.crease_threshold = 0.0

# ---- collection membership
col_collection_1.objects.link(ob_sphere)

# ---- scene / render settings (as saved in the file)
scene.frame_start = 1; scene.frame_end = 250; scene.frame_set(1)
scene.render.engine = 'BLENDER_EEVEE_NEXT'
scene.render.resolution_percentage = 50
scene.render.dither_intensity = 0.0
scene.cycles.use_denoising = False
scene.cycles.samples = 128
scene.cycles.sampling_pattern = 'TABULATED_SOBOL'
scene.cycles.use_adaptive_sampling = False
scene.cycles.use_light_tree = False
scene.cycles.blur_glossy = 0.0
scene.cycles.sample_clamp_indirect = 0.0
scene.view_settings.view_transform = 'Standard'
bpy.context.view_layer.update()

# ---- added for rendering (the .blend has no active camera and no usable light): camera, sun
cam_auto = bpy.data.cameras.new('AutoCamera')
cam_auto.lens = 50.0
cam_auto.sensor_width = 36.0
cam_auto.clip_end = 1000.0
ob_auto_camera = bpy.data.objects.new('AutoCamera', cam_auto)
scene.collection.objects.link(ob_auto_camera)
ob_auto_camera.location = (3.20507, -3.84609, 2.56406)
ob_auto_camera.rotation_euler = (1.09748, -7.21219e-08, 0.694738)
scene.camera = ob_auto_camera
light_auto_sun = bpy.data.lights.new('AutoSun', 'SUN')
light_auto_sun.energy = 3.0
light_auto_sun.angle = 0.0523599
ob_auto_sun = bpy.data.objects.new('AutoSun', light_auto_sun)
scene.collection.objects.link(ob_auto_sun)
ob_auto_sun.rotation_euler = (0.872665, 0.174533, 0.523599)
bpy.context.view_layer.update()
